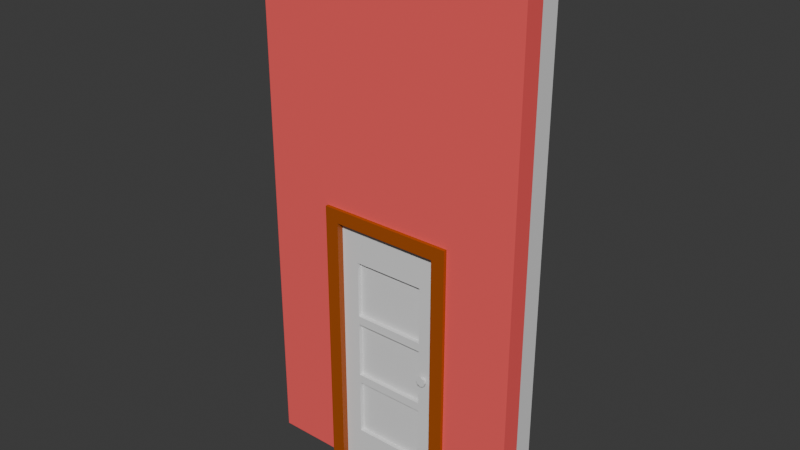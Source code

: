# Source: DoorHole_2_.8.blend  (saved by Blender 5.0.119; exported with 4.5.12 LTS)
import bpy
from mathutils import Matrix  # noqa: F401  (used for matrix-valued properties, if any)

bpy.ops.wm.read_factory_settings(use_empty=True)
scene = bpy.context.scene
scene.name = 'Scene'

# ---- collections
col_collection = bpy.data.collections.new('Collection'); scene.collection.children.link(col_collection)

# ---- materials (node trees are filled in below, after node groups)
mat_side1 = bpy.data.materials.new('Side1')
mat_side_2 = bpy.data.materials.new('Side 2')
mat_doorframe = bpy.data.materials.new('DoorFrame')

# ---- material node trees
mat_side1.use_nodes = True; mat_side1.node_tree.nodes.clear()
_N = mat_side1.node_tree.nodes; _L = mat_side1.node_tree.links
n0 = _N.new('ShaderNodeBsdfPrincipled'); n0.name = 'Principled BSDF'; n0.location = (-200, 100)
n1 = _N.new('ShaderNodeOutputMaterial'); n1.name = 'Material Output'; n1.location = (200, 100)
_L.new(n0.outputs[0], n1.inputs[0])
n1.is_active_output = True
mat_side_2.use_nodes = True; mat_side_2.node_tree.nodes.clear()
_N = mat_side_2.node_tree.nodes; _L = mat_side_2.node_tree.links
n0 = _N.new('ShaderNodeBsdfPrincipled'); n0.name = 'Principled BSDF'; n0.location = (-200, 100)
n0.inputs[0].default_value = (1.0, 0.1142, 0.1142, 1.0)
n1 = _N.new('ShaderNodeOutputMaterial'); n1.name = 'Material Output'; n1.location = (200, 100)
_L.new(n0.outputs[0], n1.inputs[0])
n1.is_active_output = True
mat_doorframe.use_nodes = True; mat_doorframe.node_tree.nodes.clear()
_N = mat_doorframe.node_tree.nodes; _L = mat_doorframe.node_tree.links
n0 = _N.new('ShaderNodeBsdfPrincipled'); n0.name = 'Principled BSDF'; n0.location = (-200, 100)
n0.inputs[0].default_value = (0.3992, 0.07833, 0.0, 1.0)
n1 = _N.new('ShaderNodeOutputMaterial'); n1.name = 'Material Output'; n1.location = (200, 100)
_L.new(n0.outputs[0], n1.inputs[0])
n1.is_active_output = True

# ---- world
world_world = bpy.data.worlds.new('World'); scene.world = world_world
world_world.use_nodes = True; world_world.node_tree.nodes.clear()
_N = world_world.node_tree.nodes; _L = world_world.node_tree.links
n0 = _N.new('ShaderNodeOutputWorld'); n0.name = 'World Output'; n0.location = (200, 100)
n1 = _N.new('ShaderNodeBackground'); n1.name = 'Background'; n1.location = (-200, 100)
n1.inputs[0].default_value = (0.05088, 0.05088, 0.05088, 1.0)
_L.new(n1.outputs[0], n0.inputs[0])
n0.is_active_output = True
world_world.color = (0.05088, 0.05088, 0.05088)
world_world.sun_shadow_jitter_overblur = 0.0

# ---- meshes
me_cube_001 = bpy.data.meshes.new('Cube.001')
me_cube_001.from_pydata([(-1.0, -1.0, 1.0), (-1.0, 1.0, 1.0), (1.0, -1.0, 1.0), (1.0, 1.0, 1.0), (-0.6667, 1.0, 1.0), (-0.4, 1.0, 1.0), (2.98e-08, 1.0, 1.0), (0.4, 1.0, 1.0), (0.6667, 1.0, 1.0), (0.6667, -1.0, 1.0), (0.4, -1.0, 1.0), (-2.98e-08, -1.0, 1.0), (-0.4, -1.0, 1.0), (-0.6667, -1.0, 1.0), (-1.0, -1.0, 0.25), (-1.0, -1.0, 0.5), (-1.0, -1.0, 0.75), (-1.0, 1.0, 0.75), (-1.0, 1.0, 0.5), (-1.0, 1.0, 0.25), (1.0, 1.0, 0.75), (1.0, 1.0, 0.5), (1.0, 1.0, 0.25), (1.0, -1.0, 0.75), (1.0, -1.0, 0.5), (1.0, -1.0, 0.25), (0.6667, -1.0, 0.75), (0.6667, -1.0, 0.5), (0.6667, -1.0, 0.25), (0.4, -1.0, 0.75), (0.4, -1.0, 0.5), (0.4, -1.0, 0.25), (-2.235e-08, -1.0, 0.75), (-1.49e-08, -1.0, 0.5), (-7.451e-09, -1.0, 0.25), (-0.4, -1.0, 0.75), (-0.4, -1.0, 0.5), (-0.4, -1.0, 0.25), (-0.6667, -1.0, 0.75), (-0.6667, -1.0, 0.5), (-0.6667, -1.0, 0.25), (-0.6667, 1.0, 0.75), (-0.6667, 1.0, 0.5), (-0.6667, 1.0, 0.25), (-0.4, 1.0, 0.75), (-0.4, 1.0, 0.5), (-0.4, 1.0, 0.25), (2.235e-08, 1.0, 0.75), (1.49e-08, 1.0, 0.5), (7.451e-09, 1.0, 0.25), (0.4, 1.0, 0.75), (0.4, 1.0, 0.5), (0.4, 1.0, 0.25), (0.6667, 1.0, 0.75), (0.6667, 1.0, 0.5), (0.6667, 1.0, 0.25), (-1.0, -1.0, 0.0), (-1.0, 1.0, 0.0), (1.0, 1.0, 0.0), (1.0, -1.0, 0.0), (0.6667, -1.0, 0.0), (0.4, -1.0, 0.0), (-7.451e-09, -1.0, 0.0), (-0.4, -1.0, 0.0), (-0.6667, -1.0, 0.0), (-0.6667, 1.0, 0.0), (-0.4, 1.0, 0.0), (7.451e-09, 1.0, 0.0), (0.4, 1.0, 0.0), (0.6667, 1.0, 0.0), (-1.0, -1.0, -0.25), (-1.0, 1.0, -0.25), (1.0, 1.0, -0.25), (1.0, -1.0, -0.25), (0.6667, -1.0, -0.25), (0.4, -1.0, -0.25), (-0.4, -1.0, -0.25), (-0.6667, -1.0, -0.25), (-0.6667, 1.0, -0.25), (-0.4, 1.0, -0.25), (0.4, 1.0, -0.25), (0.6667, 1.0, -0.25), (-1.0, -1.0, -0.5), (-1.0, 1.0, -0.5), (1.0, 1.0, -0.5), (1.0, -1.0, -0.5), (0.6667, -1.0, -0.5), (0.4, -1.0, -0.5), (-0.4, -1.0, -0.5), (-0.6667, -1.0, -0.5), (-0.6667, 1.0, -0.5), (-0.4, 1.0, -0.5), (0.4, 1.0, -0.5), (0.6667, 1.0, -0.5), (-1.0, -1.0, -0.75), (-1.0, 1.0, -0.75), (1.0, 1.0, -0.75), (1.0, -1.0, -0.75), (0.6667, -1.0, -0.75), (0.4, -1.0, -0.75), (-0.4, -1.0, -0.75), (-0.6667, -1.0, -0.75), (-0.6667, 1.0, -0.75), (-0.4, 1.0, -0.75), (0.4, 1.0, -0.75), (0.6667, 1.0, -0.75), (-1.0, -1.0, -1.0), (-1.0, 1.0, -1.0), (1.0, 1.0, -1.0), (1.0, -1.0, -1.0), (0.6667, -1.0, -1.0), (0.4, -1.0, -1.0), (-0.4, -1.0, -1.0), (-0.6667, -1.0, -1.0), (-0.6667, 1.0, -1.0), (-0.4, 1.0, -1.0), (0.4, 1.0, -1.0), (0.6667, 1.0, -1.0), (-1.0, 0.0, 1.0), (1.0, 0.0, 1.0), (0.6667, 0.0, 1.0), (0.4, 0.0, 1.0), (0.0, 0.0, 1.0), (-0.4, 0.0, 1.0), (-0.6667, 0.0, 1.0), (1.0, 0.0, 0.25), (1.0, 0.0, 0.5), (1.0, 0.0, 0.75), (-1.0, 0.0, 0.25), (-1.0, 0.0, 0.5), (-1.0, 0.0, 0.75), (1.0, 0.0, 0.0), (-1.0, 0.0, 0.0), (1.0, 0.0, -0.25), (-1.0, 0.0, -0.25), (1.0, 0.0, -0.5), (-1.0, 0.0, -0.5), (1.0, 0.0, -0.75), (-1.0, 0.0, -0.75), (0.4, 0.0, -0.75), (0.4, 0.0, -0.5), (0.4, 0.0, -0.25), (0.4, 0.0, 0.0), (0.0, 0.0, 0.0), (-0.4, 0.0, 0.0), (-0.4, 0.0, -0.25), (1.0, 0.0, -1.0), (-1.0, 0.0, -1.0), (-0.6667, 0.0, -1.0), (-0.4, 0.0, -1.0), (-0.4, 0.0, -0.5), (0.4, 0.0, -1.0), (0.6667, 0.0, -1.0), (-0.4, 0.0, -0.75)], [], [(130, 118, 1, 17), (53, 8, 3, 20), (127, 119, 2, 23), (38, 13, 0, 16), (124, 118, 0, 13), (119, 120, 9, 2), (120, 121, 10, 9), (121, 122, 11, 10), (122, 123, 12, 11), (123, 124, 13, 12), (23, 2, 9, 26), (26, 9, 10, 29), (29, 10, 11, 32), (32, 11, 12, 35), (35, 12, 13, 38), (17, 1, 4, 41), (41, 4, 5, 44), (44, 5, 6, 47), (47, 6, 7, 50), (50, 7, 8, 53), (52, 51, 54, 55), (51, 50, 53, 54), (49, 48, 51, 52), (48, 47, 50, 51), (46, 45, 48, 49), (45, 44, 47, 48), (43, 42, 45, 46), (42, 41, 44, 45), (19, 18, 42, 43), (18, 17, 41, 42), (37, 36, 39, 40), (36, 35, 38, 39), (34, 33, 36, 37), (33, 32, 35, 36), (31, 30, 33, 34), (30, 29, 32, 33), (28, 27, 30, 31), (27, 26, 29, 30), (25, 24, 27, 28), (24, 23, 26, 27), (40, 39, 15, 14), (39, 38, 16, 15), (125, 126, 24, 25), (126, 127, 23, 24), (55, 54, 21, 22), (54, 53, 20, 21), (128, 129, 18, 19), (129, 130, 17, 18), (46, 49, 67, 66), (25, 28, 60, 59), (19, 43, 65, 57), (125, 25, 59, 131), (34, 37, 63, 62), (49, 52, 68, 67), (64, 56, 70, 77), (59, 60, 74, 73), (60, 61, 75, 74), (68, 69, 81, 80), (31, 34, 62, 61), (55, 22, 58, 69), (52, 55, 69, 68), (37, 40, 64, 63), (40, 14, 56, 64), (43, 46, 66, 65), (28, 31, 61, 60), (128, 19, 57, 132), (71, 78, 90, 83), (133, 73, 85, 135), (78, 79, 91, 90), (77, 70, 82, 89), (73, 74, 86, 85), (65, 66, 79, 78), (131, 59, 73, 133), (57, 65, 78, 71), (69, 58, 72, 81), (63, 64, 77, 76), (132, 57, 71, 134), (136, 83, 95, 138), (88, 89, 101, 100), (93, 84, 96, 105), (83, 90, 102, 95), (135, 85, 97, 137), (81, 72, 84, 93), (76, 77, 89, 88), (134, 71, 83, 136), (80, 81, 93, 92), (74, 75, 87, 86), (139, 104, 116, 151), (98, 99, 111, 110), (104, 105, 117, 116), (139, 99, 87, 140), (141, 80, 92, 140), (138, 95, 107, 147), (100, 101, 113, 112), (142, 68, 80, 141), (92, 93, 105, 104), (86, 87, 99, 98), (143, 142, 61, 62), (85, 86, 98, 97), (144, 143, 62, 63), (89, 82, 94, 101), (90, 91, 103, 102), (147, 148, 113, 106), (148, 149, 112, 113), (144, 63, 76, 145), (145, 76, 88, 150), (151, 152, 110, 111), (146, 152, 117, 108), (150, 153, 103, 91), (97, 98, 110, 109), (153, 149, 115, 103), (101, 94, 106, 113), (102, 103, 115, 114), (137, 97, 109, 146), (95, 102, 114, 107), (105, 96, 108, 117), (96, 137, 146, 108), (100, 112, 149, 153), (88, 100, 153, 150), (109, 110, 152, 146), (116, 117, 152, 151), (79, 145, 150, 91), (66, 144, 145, 79), (114, 115, 149, 148), (107, 114, 148, 147), (66, 67, 143, 144), (67, 68, 142, 143), (61, 142, 141, 75), (94, 138, 147, 106), (75, 141, 140, 87), (104, 139, 140, 92), (99, 139, 151, 111), (70, 134, 136, 82), (84, 135, 137, 96), (82, 136, 138, 94), (56, 132, 134, 70), (58, 131, 133, 72), (72, 133, 135, 84), (14, 128, 132, 56), (22, 125, 131, 58), (15, 16, 130, 129), (14, 15, 129, 128), (21, 20, 127, 126), (22, 21, 126, 125), (5, 4, 124, 123), (6, 5, 123, 122), (7, 6, 122, 121), (8, 7, 121, 120), (3, 8, 120, 119), (4, 1, 118, 124), (20, 3, 119, 127), (16, 0, 118, 130)])
me_cube_001.polygons.foreach_set('material_index', [0, 0, 1, 1, 1, 1, 1, 1, 1, 1, 1, 1, 1, 1, 1, 0, 0, 0, 0, 0, 0, 0, 0, 0, 0, 0, 0, 0, 0, 0, 1, 1, 1, 1, 1, 1, 1, 1, 1, 1, 1, 1, 1, 1, 0, 0, 0, 0, 0, 1, 0, 1, 1, 0, 1, 1, 1, 0, 1, 0, 0, 1, 1, 0, 1, 0, 0, 1, 0, 1, 1, 0, 1, 0, 0, 1, 0, 0, 1, 0, 0, 1, 0, 1, 0, 0, 1, 0, 1, 0, 1, 0, 0, 1, 0, 0, 1, 1, 1, 1, 1, 0, 1, 1, 1, 1, 1, 0, 0, 1, 0, 1, 0, 1, 0, 0, 0, 1, 1, 1, 0, 0, 0, 0, 0, 0, 0, 1, 1, 1, 0, 1, 1, 0, 1, 1, 0, 0, 1, 0, 1, 1, 0, 0, 0, 0, 0, 0, 0, 0, 0, 1])
_uv = me_cube_001.uv_layers.new(name='UVMap')
_uv.uv.foreach_set('vector', [0.5938, 0.125, 0.625, 0.125, 0.625, 0.25, 0.5938, 0.25, 0.5938, 0.4583, 0.625, 0.4583, 0.625, 0.5, 0.5938, 0.5, 0.5938, 0.625, 0.625, 0.625, 0.625, 0.75, 0.5938, 0.75, 0.5938, 0.9583, 0.625, 0.9583, 0.625, 1.0, 0.5938, 1.0, 0.8333, 0.625, 0.875, 0.625, 0.875, 0.75, 0.8333, 0.75, 0.625, 0.625, 0.6667, 0.625, 0.6667, 0.75, 0.625, 0.75, 0.6667, 0.625, 0.7083, 0.625, 0.7083, 0.75, 0.6667, 0.75, 0.7083, 0.625, 0.75, 0.625, 0.75, 0.75, 0.7083, 0.75, 0.75, 0.625, 0.7917, 0.625, 0.7917, 0.75, 0.75, 0.75, 0.7917, 0.625, 0.8333, 0.625, 0.8333, 0.75, 0.7917, 0.75, 0.5938, 0.75, 0.625, 0.75, 0.625, 0.7917, 0.5938, 0.7917, 0.5938, 0.7917, 0.625, 0.7917, 0.625, 0.8333, 0.5938, 0.8333, 0.5938, 0.8333, 0.625, 0.8333, 0.625, 0.875, 0.5938, 0.875, 0.5938, 0.875, 0.625, 0.875, 0.625, 0.9167, 0.5938, 0.9167, 0.5938, 0.9167, 0.625, 0.9167, 0.625, 0.9583, 0.5938, 0.9583, 0.5938, 0.25, 0.625, 0.25, 0.625, 0.2917, 0.5938, 0.2917, 0.5938, 0.2917, 0.625, 0.2917, 0.625, 0.3333, 0.5938, 0.3333, 0.5938, 0.3333, 0.625, 0.3333, 0.625, 0.375, 0.5938, 0.375, 0.5938, 0.375, 0.625, 0.375, 0.625, 0.4167, 0.5938, 0.4167, 0.5938, 0.4167, 0.625, 0.4167, 0.625, 0.4583, 0.5938, 0.4583, 0.5312, 0.4167, 0.5625, 0.4167, 0.5625, 0.4583, 0.5312, 0.4583, 0.5625, 0.4167, 0.5938, 0.4167, 0.5938, 0.4583, 0.5625, 0.4583, 0.5312, 0.375, 0.5625, 0.375, 0.5625, 0.4167, 0.5312, 0.4167, 0.5625, 0.375, 0.5938, 0.375, 0.5938, 0.4167, 0.5625, 0.4167, 0.5312, 0.3333, 0.5625, 0.3333, 0.5625, 0.375, 0.5312, 0.375, 0.5625, 0.3333, 0.5938, 0.3333, 0.5938, 0.375, 0.5625, 0.375, 0.5312, 0.2917, 0.5625, 0.2917, 0.5625, 0.3333, 0.5312, 0.3333, 0.5625, 0.2917, 0.5938, 0.2917, 0.5938, 0.3333, 0.5625, 0.3333, 0.5312, 0.25, 0.5625, 0.25, 0.5625, 0.2917, 0.5312, 0.2917, 0.5625, 0.25, 0.5938, 0.25, 0.5938, 0.2917, 0.5625, 0.2917, 0.5312, 0.9167, 0.5625, 0.9167, 0.5625, 0.9583, 0.5312, 0.9583, 0.5625, 0.9167, 0.5938, 0.9167, 0.5938, 0.9583, 0.5625, 0.9583, 0.5312, 0.875, 0.5625, 0.875, 0.5625, 0.9167, 0.5312, 0.9167, 0.5625, 0.875, 0.5938, 0.875, 0.5938, 0.9167, 0.5625, 0.9167, 0.5312, 0.8333, 0.5625, 0.8333, 0.5625, 0.875, 0.5312, 0.875, 0.5625, 0.8333, 0.5938, 0.8333, 0.5938, 0.875, 0.5625, 0.875, 0.5312, 0.7917, 0.5625, 0.7917, 0.5625, 0.8333, 0.5312, 0.8333, 0.5625, 0.7917, 0.5938, 0.7917, 0.5938, 0.8333, 0.5625, 0.8333, 0.5312, 0.75, 0.5625, 0.75, 0.5625, 0.7917, 0.5312, 0.7917, 0.5625, 0.75, 0.5938, 0.75, 0.5938, 0.7917, 0.5625, 0.7917, 0.5312, 0.9583, 0.5625, 0.9583, 0.5625, 1.0, 0.5312, 1.0, 0.5625, 0.9583, 0.5938, 0.9583, 0.5938, 1.0, 0.5625, 1.0, 0.5312, 0.625, 0.5625, 0.625, 0.5625, 0.75, 0.5312, 0.75, 0.5625, 0.625, 0.5938, 0.625, 0.5938, 0.75, 0.5625, 0.75, 0.5312, 0.4583, 0.5625, 0.4583, 0.5625, 0.5, 0.5312, 0.5, 0.5625, 0.4583, 0.5938, 0.4583, 0.5938, 0.5, 0.5625, 0.5, 0.5312, 0.125, 0.5625, 0.125, 0.5625, 0.25, 0.5312, 0.25, 0.5625, 0.125, 0.5938, 0.125, 0.5938, 0.25, 0.5625, 0.25, 0.5312, 0.3333, 0.5312, 0.375, 0.5312, 0.375, 0.5312, 0.3333, 0.5312, 0.75, 0.5312, 0.7917, 0.5312, 0.7917, 0.5312, 0.75, 0.5312, 0.25, 0.5312, 0.2917, 0.5312, 0.2917, 0.5312, 0.25, 0.5312, 0.625, 0.5312, 0.75, 0.5312, 0.75, 0.5312, 0.625, 0.5312, 0.875, 0.5312, 0.9167, 0.5312, 0.9167, 0.5312, 0.875, 0.5312, 0.375, 0.5312, 0.4167, 0.5312, 0.4167, 0.5312, 0.375, 0.5312, 0.9583, 0.5312, 1.0, 0.5312, 1.0, 0.5312, 0.9583, 0.5312, 0.75, 0.5312, 0.7917, 0.5312, 0.7917, 0.5312, 0.75, 0.5312, 0.7917, 0.5312, 0.8333, 0.5312, 0.8333, 0.5312, 0.7917, 0.5312, 0.4167, 0.5312, 0.4583, 0.5312, 0.4583, 0.5312, 0.4167, 0.5312, 0.8333, 0.5312, 0.875, 0.5312, 0.875, 0.5312, 0.8333, 0.5312, 0.4583, 0.5312, 0.5, 0.5312, 0.5, 0.5312, 0.4583, 0.5312, 0.4167, 0.5312, 0.4583, 0.5312, 0.4583, 0.5312, 0.4167, 0.5312, 0.9167, 0.5312, 0.9583, 0.5312, 0.9583, 0.5312, 0.9167, 0.5312, 0.9583, 0.5312, 1.0, 0.5312, 1.0, 0.5312, 0.9583, 0.5312, 0.2917, 0.5312, 0.3333, 0.5312, 0.3333, 0.5312, 0.2917, 0.5312, 0.7917, 0.5312, 0.8333, 0.5312, 0.8333, 0.5312, 0.7917, 0.5312, 0.125, 0.5312, 0.25, 0.5312, 0.25, 0.5312, 0.125, 0.5312, 0.25, 0.5312, 0.2917, 0.5312, 0.2917, 0.5312, 0.25, 0.5312, 0.625, 0.5312, 0.75, 0.5312, 0.75, 0.5312, 0.625, 0.5312, 0.2917, 0.5312, 0.3333, 0.5312, 0.3333, 0.5312, 0.2917, 0.5312, 0.9583, 0.5312, 1.0, 0.5312, 1.0, 0.5312, 0.9583, 0.5312, 0.75, 0.5312, 0.7917, 0.5312, 0.7917, 0.5312, 0.75, 0.5312, 0.2917, 0.5312, 0.3333, 0.5312, 0.3333, 0.5312, 0.2917, 0.5312, 0.625, 0.5312, 0.75, 0.5312, 0.75, 0.5312, 0.625, 0.5312, 0.25, 0.5312, 0.2917, 0.5312, 0.2917, 0.5312, 0.25, 0.5312, 0.4583, 0.5312, 0.5, 0.5312, 0.5, 0.5312, 0.4583, 0.5312, 0.9167, 0.5312, 0.9583, 0.5312, 0.9583, 0.5312, 0.9167, 0.5312, 0.125, 0.5312, 0.25, 0.5312, 0.25, 0.5312, 0.125, 0.5312, 0.125, 0.5312, 0.25, 0.5312, 0.25, 0.5312, 0.125, 0.5312, 0.9167, 0.5312, 0.9583, 0.5312, 0.9583, 0.5312, 0.9167, 0.5312, 0.4583, 0.5312, 0.5, 0.5312, 0.5, 0.5312, 0.4583, 0.5312, 0.25, 0.5312, 0.2917, 0.5312, 0.2917, 0.5312, 0.25, 0.5312, 0.625, 0.5312, 0.75, 0.5312, 0.75, 0.5312, 0.625, 0.5312, 0.4583, 0.5312, 0.5, 0.5312, 0.5, 0.5312, 0.4583, 0.5312, 0.9167, 0.5312, 0.9583, 0.5312, 0.9583, 0.5312, 0.9167, 0.5312, 0.125, 0.5312, 0.25, 0.5312, 0.25, 0.5312, 0.125, 0.5312, 0.4167, 0.5312, 0.4583, 0.5312, 0.4583, 0.5312, 0.4167, 0.5312, 0.7917, 0.5312, 0.8333, 0.5312, 0.8333, 0.5312, 0.7917, 0.5312, 0.625, 0.5312, 0.4167, 0.5312, 0.4167, 0.5312, 0.625, 0.5312, 0.7917, 0.5312, 0.8333, 0.5312, 0.8333, 0.5312, 0.7917, 0.5312, 0.4167, 0.5312, 0.4583, 0.5312, 0.4583, 0.5312, 0.4167, 0.5312, 0.625, 0.5312, 0.8333, 0.5312, 0.8333, 0.5312, 0.625, 0.5312, 0.625, 0.5312, 0.4167, 0.5312, 0.4167, 0.5312, 0.625, 0.5312, 0.125, 0.5312, 0.25, 0.5312, 0.25, 0.5312, 0.125, 0.5312, 0.9167, 0.5312, 0.9583, 0.5312, 0.9583, 0.5312, 0.9167, 0.5312, 0.625, 0.5312, 0.4167, 0.5312, 0.4167, 0.5312, 0.625, 0.5312, 0.4167, 0.5312, 0.4583, 0.5312, 0.4583, 0.5312, 0.4167, 0.5312, 0.7917, 0.5312, 0.8333, 0.5312, 0.8333, 0.5312, 0.7917, 0.5312, 0.625, 0.5312, 0.625, 0.5312, 0.8333, 0.5312, 0.875, 0.5312, 0.75, 0.5312, 0.7917, 0.5312, 0.7917, 0.5312, 0.75, 0.5312, 0.625, 0.5312, 0.625, 0.5312, 0.875, 0.5312, 0.9167, 0.5312, 0.9583, 0.5312, 1.0, 0.5312, 1.0, 0.5312, 0.9583, 0.5312, 0.2917, 0.5312, 0.3333, 0.5312, 0.3333, 0.5312, 0.2917, 0.5312, 0.125, 0.5312, 0.625, 0.5312, 0.9583, 0.5312, 0.0, 0.5312, 0.625, 0.5312, 0.625, 0.5312, 0.9167, 0.5312, 0.9583, 0.5312, 0.625, 0.5312, 0.9167, 0.5312, 0.9167, 0.5312, 0.625, 0.5312, 0.625, 0.5312, 0.9167, 0.5312, 0.9167, 0.5312, 0.625, 0.5312, 0.625, 0.5312, 0.625, 0.5312, 0.7917, 0.5312, 0.8333, 0.5312, 0.625, 0.5312, 0.625, 0.5312, 0.4583, 0.5312, 0.5, 0.5312, 0.625, 0.5312, 0.625, 0.5312, 0.3333, 0.5312, 0.3333, 0.5312, 0.75, 0.5312, 0.7917, 0.5312, 0.7917, 0.5312, 0.75, 0.5312, 0.625, 0.5312, 0.625, 0.5312, 0.3333, 0.5312, 0.3333, 0.5312, 0.9583, 0.5312, 1.0, 0.5312, 1.0, 0.5312, 0.9583, 0.5312, 0.2917, 0.5312, 0.3333, 0.5312, 0.3333, 0.5312, 0.2917, 0.5312, 0.625, 0.5312, 0.75, 0.5312, 0.75, 0.5312, 0.625, 0.5312, 0.25, 0.5312, 0.2917, 0.5312, 0.2917, 0.5312, 0.25, 0.5312, 0.4583, 0.5312, 0.5, 0.5312, 0.5, 0.5312, 0.4583, 0.5312, 0.5, 0.5312, 0.625, 0.5312, 0.625, 0.5312, 0.5, 0.5312, 0.9167, 0.5312, 0.9167, 0.5312, 0.625, 0.5312, 0.625, 0.5312, 0.9167, 0.5312, 0.9167, 0.5312, 0.625, 0.5312, 0.625, 0.5312, 0.75, 0.5312, 0.7917, 0.5312, 0.625, 0.5312, 0.625, 0.5312, 0.4167, 0.5312, 0.4583, 0.5312, 0.625, 0.5312, 0.625, 0.5312, 0.3333, 0.5312, 0.625, 0.5312, 0.625, 0.5312, 0.3333, 0.5312, 0.3333, 0.5312, 0.625, 0.5312, 0.625, 0.5312, 0.3333, 0.5312, 0.2917, 0.5312, 0.3333, 0.5312, 0.625, 0.5312, 0.625, 0.5312, 0.25, 0.5312, 0.2917, 0.5312, 0.625, 0.5312, 0.125, 0.5312, 0.3333, 0.5312, 0.375, 0.5312, 0.625, 0.5312, 0.625, 0.5312, 0.375, 0.5312, 0.4167, 0.5312, 0.625, 0.5312, 0.625, 0.5312, 0.8333, 0.5312, 0.625, 0.5312, 0.625, 0.5312, 0.8333, 0.5312, 0.0, 0.5312, 0.125, 0.5312, 0.125, 0.5312, 0.0, 0.5312, 0.8333, 0.5312, 0.625, 0.5312, 0.625, 0.5312, 0.8333, 0.5312, 0.4167, 0.5312, 0.625, 0.5312, 0.625, 0.5312, 0.4167, 0.5312, 0.8333, 0.5312, 0.625, 0.5312, 0.625, 0.5312, 0.8333, 0.5312, 0.0, 0.5312, 0.125, 0.5312, 0.125, 0.5312, 0.0, 0.5312, 0.5, 0.5312, 0.625, 0.5312, 0.625, 0.5312, 0.5, 0.5312, 0.0, 0.5312, 0.125, 0.5312, 0.125, 0.5312, 0.0, 0.5312, 0.0, 0.5312, 0.125, 0.5312, 0.125, 0.5312, 0.0, 0.5312, 0.5, 0.5312, 0.625, 0.5312, 0.625, 0.5312, 0.5, 0.5312, 0.5, 0.5312, 0.625, 0.5312, 0.625, 0.5312, 0.5, 0.5312, 0.0, 0.5312, 0.125, 0.5312, 0.125, 0.5312, 0.0, 0.5312, 0.5, 0.5312, 0.625, 0.5312, 0.625, 0.5312, 0.5, 0.5625, 0.0, 0.5938, 0.0, 0.5938, 0.125, 0.5625, 0.125, 0.5312, 0.0, 0.5625, 0.0, 0.5625, 0.125, 0.5312, 0.125, 0.5625, 0.5, 0.5938, 0.5, 0.5938, 0.625, 0.5625, 0.625, 0.5312, 0.5, 0.5625, 0.5, 0.5625, 0.625, 0.5312, 0.625, 0.7917, 0.5, 0.8333, 0.5, 0.8333, 0.625, 0.7917, 0.625, 0.75, 0.5, 0.7917, 0.5, 0.7917, 0.625, 0.75, 0.625, 0.7083, 0.5, 0.75, 0.5, 0.75, 0.625, 0.7083, 0.625, 0.6667, 0.5, 0.7083, 0.5, 0.7083, 0.625, 0.6667, 0.625, 0.625, 0.5, 0.6667, 0.5, 0.6667, 0.625, 0.625, 0.625, 0.8333, 0.5, 0.875, 0.5, 0.875, 0.625, 0.8333, 0.625, 0.5938, 0.5, 0.625, 0.5, 0.625, 0.625, 0.5938, 0.625, 0.5938, 0.0, 0.625, 0.0, 0.625, 0.125, 0.5938, 0.125])
me_cube_001.materials.append(mat_side1)
me_cube_001.materials.append(mat_side_2)
me_cube_001.update()
me_cube = bpy.data.meshes.new('Cube')
me_cube.from_pydata([(-1.0, -1.0, -1.0), (-1.0, -1.0, 1.0), (-1.0, 1.0, -1.0), (-1.0, 1.0, 1.0), (1.0, -1.0, -1.0), (1.0, -1.0, 1.0), (1.0, 1.0, -1.0), (1.0, 1.0, 1.0), (0.7976, 1.0, -1.0), (0.3333, 1.0, -1.0), (-2.98e-08, 1.0, -1.0), (-0.3333, 1.0, -1.0), (-0.7961, 1.0, -1.0), (-0.7985, 1.0, 1.0), (-0.3333, 1.0, 1.0), (2.98e-08, 1.0, 1.0), (0.3333, 1.0, 1.0), (0.8, 1.0, 1.0), (-0.7961, -1.0, -1.0), (-0.3333, -1.0, -1.0), (2.98e-08, -1.0, -1.0), (0.3333, -1.0, -1.0), (0.7976, -1.0, -1.0), (0.8, -1.0, 1.0), (0.3333, -1.0, 1.0), (-2.98e-08, -1.0, 1.0), (-0.3333, -1.0, 1.0), (-0.7985, -1.0, 1.0), (-1.0, 1.0, -7.0), (-1.0, -1.0, -7.0), (-0.7961, 1.0, -7.0), (1.0, -1.0, -7.0), (1.0, 1.0, -7.0), (0.7976, -1.0, -7.0), (0.7976, 1.0, -7.0), (-0.7961, -1.0, -7.0), (-1.0, 1.0, -14.0), (-1.0, -1.0, -14.0), (-0.7961, 1.0, -14.0), (1.0, -1.0, -14.0), (1.0, 1.0, -14.0), (0.7976, -1.0, -14.0), (0.7976, 1.0, -14.0), (-0.7961, -1.0, -14.0), (-1.0, 1.0, -21.0), (-1.0, -1.0, -21.0), (-0.7961, 1.0, -21.0), (1.0, -1.0, -21.0), (1.0, 1.0, -21.0), (0.7976, -1.0, -21.0), (0.7976, 1.0, -21.0), (-0.7961, -1.0, -21.0), (-1.0, 1.0, -28.0), (-1.0, -1.0, -28.0), (-0.7961, 1.0, -28.0), (1.0, -1.0, -28.0), (1.0, 1.0, -28.0), (0.7976, -1.0, -28.0), (0.7976, 1.0, -28.0), (-0.7961, -1.0, -28.0), (-1.0, 1.0, -35.0), (-1.0, -1.0, -35.0), (-0.7961, 1.0, -35.0), (1.0, -1.0, -35.0), (1.0, 1.0, -35.0), (0.7976, -1.0, -35.0), (0.7976, 1.0, -35.0), (-0.7961, -1.0, -35.0), (-1.0, 1.0, -40.0), (-1.0, -1.0, -40.0), (-0.7961, 1.0, -40.0), (1.0, -1.0, -40.0), (1.0, 1.0, -40.0), (0.7976, -1.0, -40.0), (0.7976, 1.0, -40.0), (-0.7961, -1.0, -40.0)], [], [(0, 1, 3, 2), (8, 17, 7, 6), (6, 7, 5, 4), (18, 27, 1, 0), (4, 22, 33, 31), (13, 3, 1, 27), (7, 17, 23, 5), (17, 16, 24, 23), (16, 15, 25, 24), (15, 14, 26, 25), (14, 13, 27, 26), (8, 6, 32, 34), (12, 11, 19, 18), (11, 10, 20, 19), (10, 9, 21, 20), (9, 8, 22, 21), (4, 5, 23, 22), (22, 23, 24, 21), (21, 24, 25, 20), (20, 25, 26, 19), (19, 26, 27, 18), (2, 3, 13, 12), (12, 13, 14, 11), (11, 14, 15, 10), (10, 15, 16, 9), (9, 16, 17, 8), (34, 32, 40, 42), (30, 35, 43, 38), (22, 8, 34, 33), (12, 18, 35, 30), (2, 12, 30, 28), (18, 0, 29, 35), (0, 2, 28, 29), (6, 4, 31, 32), (36, 38, 46, 44), (39, 41, 49, 47), (32, 31, 39, 40), (29, 28, 36, 37), (33, 34, 42, 41), (35, 29, 37, 43), (31, 33, 41, 39), (28, 30, 38, 36), (51, 45, 53, 59), (49, 50, 58, 57), (38, 43, 51, 46), (42, 40, 48, 50), (40, 39, 47, 48), (37, 36, 44, 45), (41, 42, 50, 49), (43, 37, 45, 51), (56, 55, 63, 64), (58, 56, 64, 66), (47, 49, 57, 55), (44, 46, 54, 52), (46, 51, 59, 54), (50, 48, 56, 58), (48, 47, 55, 56), (45, 44, 52, 53), (66, 64, 72, 74), (62, 67, 75, 70), (53, 52, 60, 61), (57, 58, 66, 65), (59, 53, 61, 67), (55, 57, 65, 63), (52, 54, 62, 60), (54, 59, 67, 62), (74, 72, 71, 73), (68, 70, 75, 69), (64, 63, 71, 72), (61, 60, 68, 69), (65, 66, 74, 73), (67, 61, 69, 75), (63, 65, 73, 71), (60, 62, 70, 68)])
_uv = me_cube.uv_layers.new(name='UVMap')
_uv.uv.foreach_set('vector', [0.375, 0.0, 0.625, 0.0, 0.625, 0.25, 0.375, 0.25, 0.375, 0.4748, 0.625, 0.4748, 0.625, 0.5, 0.375, 0.5, 0.375, 0.5, 0.625, 0.5, 0.625, 0.75, 0.375, 0.75, 0.375, 0.9748, 0.625, 0.9748, 0.625, 1.0, 0.375, 1.0, 0.375, 0.75, 0.375, 0.7752, 0.375, 0.7752, 0.375, 0.75, 0.8498, 0.5, 0.875, 0.5, 0.875, 0.75, 0.8498, 0.75, 0.625, 0.5, 0.6502, 0.5, 0.6502, 0.75, 0.625, 0.75, 0.6502, 0.5, 0.7083, 0.5, 0.7083, 0.75, 0.6502, 0.75, 0.7083, 0.5, 0.75, 0.5, 0.75, 0.75, 0.7083, 0.75, 0.75, 0.5, 0.7917, 0.5, 0.7917, 0.75, 0.75, 0.75, 0.7917, 0.5, 0.8498, 0.5, 0.8498, 0.75, 0.7917, 0.75, 0.375, 0.4748, 0.375, 0.5, 0.375, 0.5, 0.375, 0.4748, 0.1502, 0.5, 0.2083, 0.5, 0.2083, 0.75, 0.1502, 0.75, 0.2083, 0.5, 0.25, 0.5, 0.25, 0.75, 0.2083, 0.75, 0.25, 0.5, 0.2917, 0.5, 0.2917, 0.75, 0.25, 0.75, 0.2917, 0.5, 0.3498, 0.5, 0.3498, 0.75, 0.2917, 0.75, 0.375, 0.75, 0.625, 0.75, 0.625, 0.7752, 0.375, 0.7752, 0.375, 0.7752, 0.625, 0.7752, 0.625, 0.8333, 0.375, 0.8333, 0.375, 0.8333, 0.625, 0.8333, 0.625, 0.875, 0.375, 0.875, 0.375, 0.875, 0.625, 0.875, 0.625, 0.9167, 0.375, 0.9167, 0.375, 0.9167, 0.625, 0.9167, 0.625, 0.9748, 0.375, 0.9748, 0.375, 0.25, 0.625, 0.25, 0.625, 0.2752, 0.375, 0.2752, 0.375, 0.2752, 0.625, 0.2752, 0.625, 0.3333, 0.375, 0.3333, 0.375, 0.3333, 0.625, 0.3333, 0.625, 0.375, 0.375, 0.375, 0.375, 0.375, 0.625, 0.375, 0.625, 0.4167, 0.375, 0.4167, 0.375, 0.4167, 0.625, 0.4167, 0.625, 0.4748, 0.375, 0.4748, 0.375, 0.4748, 0.375, 0.5, 0.375, 0.5, 0.375, 0.4748, 0.1502, 0.5, 0.1502, 0.75, 0.1502, 0.75, 0.1502, 0.5, 0.3498, 0.75, 0.3498, 0.5, 0.3498, 0.5, 0.3498, 0.75, 0.1502, 0.5, 0.1502, 0.75, 0.1502, 0.75, 0.1502, 0.5, 0.375, 0.25, 0.375, 0.2752, 0.375, 0.2752, 0.375, 0.25, 0.375, 0.9748, 0.375, 1.0, 0.375, 1.0, 0.375, 0.9748, 0.375, 0.0, 0.375, 0.25, 0.375, 0.25, 0.375, 0.0, 0.375, 0.5, 0.375, 0.75, 0.375, 0.75, 0.375, 0.5, 0.375, 0.25, 0.375, 0.2752, 0.375, 0.2752, 0.375, 0.25, 0.375, 0.75, 0.375, 0.7752, 0.375, 0.7752, 0.375, 0.75, 0.375, 0.5, 0.375, 0.75, 0.375, 0.75, 0.375, 0.5, 0.375, 0.0, 0.375, 0.25, 0.375, 0.25, 0.375, 0.0, 0.3498, 0.75, 0.3498, 0.5, 0.3498, 0.5, 0.3498, 0.75, 0.375, 0.9748, 0.375, 1.0, 0.375, 1.0, 0.375, 0.9748, 0.375, 0.75, 0.375, 0.7752, 0.375, 0.7752, 0.375, 0.75, 0.375, 0.25, 0.375, 0.2752, 0.375, 0.2752, 0.375, 0.25, 0.375, 0.9748, 0.375, 1.0, 0.375, 1.0, 0.375, 0.9748, 0.3498, 0.75, 0.3498, 0.5, 0.3498, 0.5, 0.3498, 0.75, 0.1502, 0.5, 0.1502, 0.75, 0.1502, 0.75, 0.1502, 0.5, 0.375, 0.4748, 0.375, 0.5, 0.375, 0.5, 0.375, 0.4748, 0.375, 0.5, 0.375, 0.75, 0.375, 0.75, 0.375, 0.5, 0.375, 0.0, 0.375, 0.25, 0.375, 0.25, 0.375, 0.0, 0.3498, 0.75, 0.3498, 0.5, 0.3498, 0.5, 0.3498, 0.75, 0.375, 0.9748, 0.375, 1.0, 0.375, 1.0, 0.375, 0.9748, 0.375, 0.5, 0.375, 0.75, 0.375, 0.75, 0.375, 0.5, 0.375, 0.4748, 0.375, 0.5, 0.375, 0.5, 0.375, 0.4748, 0.375, 0.75, 0.375, 0.7752, 0.375, 0.7752, 0.375, 0.75, 0.375, 0.25, 0.375, 0.2752, 0.375, 0.2752, 0.375, 0.25, 0.1502, 0.5, 0.1502, 0.75, 0.1502, 0.75, 0.1502, 0.5, 0.375, 0.4748, 0.375, 0.5, 0.375, 0.5, 0.375, 0.4748, 0.375, 0.5, 0.375, 0.75, 0.375, 0.75, 0.375, 0.5, 0.375, 0.0, 0.375, 0.25, 0.375, 0.25, 0.375, 0.0, 0.375, 0.4748, 0.375, 0.5, 0.375, 0.5, 0.375, 0.4748, 0.1502, 0.5, 0.1502, 0.75, 0.1502, 0.75, 0.1502, 0.5, 0.375, 0.0, 0.375, 0.25, 0.375, 0.25, 0.375, 0.0, 0.3498, 0.75, 0.3498, 0.5, 0.3498, 0.5, 0.3498, 0.75, 0.375, 0.9748, 0.375, 1.0, 0.375, 1.0, 0.375, 0.9748, 0.375, 0.75, 0.375, 0.7752, 0.375, 0.7752, 0.375, 0.75, 0.375, 0.25, 0.375, 0.2752, 0.375, 0.2752, 0.375, 0.25, 0.1502, 0.5, 0.1502, 0.75, 0.1502, 0.75, 0.1502, 0.5, 0.3498, 0.5, 0.375, 0.5, 0.375, 0.75, 0.3498, 0.75, 0.125, 0.5, 0.1502, 0.5, 0.1502, 0.75, 0.125, 0.75, 0.375, 0.5, 0.375, 0.75, 0.375, 0.75, 0.375, 0.5, 0.375, 0.0, 0.375, 0.25, 0.375, 0.25, 0.375, 0.0, 0.3498, 0.75, 0.3498, 0.5, 0.3498, 0.5, 0.3498, 0.75, 0.375, 0.9748, 0.375, 1.0, 0.375, 1.0, 0.375, 0.9748, 0.375, 0.75, 0.375, 0.7752, 0.375, 0.7752, 0.375, 0.75, 0.375, 0.25, 0.375, 0.2752, 0.375, 0.2752, 0.375, 0.25])
me_cube.materials.append(mat_doorframe)
me_cube.use_mirror_x = True
me_cube.update()
me_cube_002 = bpy.data.meshes.new('Cube.002')
me_cube_002.from_pydata([(-5.96e-08, -1.0, -1.0), (-5.96e-08, -1.0, 1.0), (2.0, -1.0, -1.0), (2.0, -1.0, 1.0), (0.3333, -1.0, -1.0), (0.6667, -1.0, -1.0), (1.0, -1.0, -1.0), (1.333, -1.0, -1.0), (1.667, -1.0, -1.0), (1.667, -1.0, 1.0), (1.333, -1.0, 1.0), (1.0, -1.0, 1.0), (0.6667, -1.0, 1.0), (0.3333, -1.0, 1.0), (0.3333, -0.3821, 0.2834), (0.3333, -0.3821, 0.7166), (0.6667, -0.3821, 0.7166), (0.6667, -0.3821, 0.2834), (0.3333, -0.3821, -0.2166), (0.3333, -0.3821, 0.2166), (0.6667, -0.3821, 0.2166), (0.6667, -0.3821, -0.2166), (0.3333, -0.3821, -0.7166), (0.3333, -0.3821, -0.2834), (0.6667, -0.3821, -0.2834), (0.6667, -0.3821, -0.7166), (-5.96e-08, -1.0, -0.2834), (-5.96e-08, -1.0, -0.7166), (-5.96e-08, -1.0, 0.2166), (-5.96e-08, -1.0, -0.2166), (-5.96e-08, -1.0, 0.7166), (-5.96e-08, -1.0, 0.2834), (2.0, -1.0, 0.2834), (2.0, -1.0, 0.7166), (2.0, -1.0, -0.2166), (2.0, -1.0, 0.2166), (2.0, -1.0, -0.7166), (2.0, -1.0, -0.2834), (1.667, -1.0, 0.2834), (1.667, -1.0, 0.7166), (1.667, -1.0, -0.2166), (1.667, -1.0, 0.2166), (1.667, -1.0, -0.7166), (1.667, -1.0, -0.2834), (1.333, -1.0, 0.2834), (1.333, -1.0, 0.7166), (1.333, -1.0, -0.2166), (1.333, -1.0, 0.2166), (1.333, -1.0, -0.7166), (1.333, -1.0, -0.2834), (1.0, -1.0, 0.2834), (1.0, -1.0, 0.7166), (1.0, -1.0, -0.2166), (1.0, -1.0, 0.2166), (1.0, -1.0, -0.7166), (1.0, -1.0, -0.2834), (0.6667, -1.0, 0.2834), (0.6667, -1.0, 0.7166), (0.6667, -1.0, -0.2166), (0.6667, -1.0, 0.2166), (0.6667, -1.0, -0.7166), (0.6667, -1.0, -0.2834), (0.3333, -1.0, 0.7166), (0.3333, -1.0, 0.2834), (0.3333, -1.0, 0.2166), (0.3333, -1.0, -0.2166), (0.3333, -1.0, -0.2834), (0.3333, -1.0, -0.7166), (1.0, -0.3821, -0.7166), (1.0, -0.3821, -0.2834), (1.0, -0.3821, -0.2166), (1.0, -0.3821, 0.2166), (1.0, -0.3821, 0.2834), (1.0, -0.3821, 0.7166), (1.333, -0.3821, -0.7166), (1.333, -0.3821, -0.2834), (1.333, -0.3821, -0.2166), (1.333, -0.3821, 0.2166), (1.333, -0.3821, 0.2834), (1.333, -0.3821, 0.7166), (1.667, -0.3821, -0.7166), (1.667, -0.3821, -0.2834), (1.667, -0.3821, -0.2166), (1.667, -0.3821, 0.2166), (1.667, -0.3821, 0.2834), (1.667, -0.3821, 0.7166), (1.333, -0.3821, 0.0), (0.6667, -0.3821, 0.0), (0.3333, -0.3821, 0.0), (1.0, -0.3821, 0.0), (1.667, -0.3821, 0.0), (0.3333, -1.0, 0.0), (1.667, -1.0, 0.0), (2.0, -1.0, 0.0), (-5.96e-08, -1.0, 0.0), (1.333, -0.3821, 0.04488), (0.6667, -0.3821, 0.04488), (1.0, -0.3821, 0.04488), (1.667, -0.3821, 0.04488), (1.667, -1.0, 0.04488), (2.0, -1.0, 0.04488), (0.3333, -0.3821, 0.04488), (0.3333, -1.0, 0.04488), (0.0, -1.0, 0.04488), (0.3333, -0.3821, -0.04488), (0.3333, -1.0, -0.04488), (0.0, -1.0, -0.04488), (1.333, -0.3821, -0.04488), (0.6667, -0.3821, -0.04488), (1.0, -0.3821, -0.04488), (1.667, -0.3821, -0.04488), (1.667, -1.0, -0.04488), (2.0, -1.0, -0.04488), (1.88, -1.0, -1.0), (1.88, -1.0, 1.0), (1.88, -1.0, -0.2834), (1.88, -1.0, -0.7166), (1.88, -1.0, 0.2166), (1.88, -1.0, -0.2166), (1.88, -1.0, 0.7166), (1.88, -1.0, 0.2834), (1.88, -1.0, 0.0), (1.88, -1.0, 0.04488), (1.88, -1.0, -0.04488), (1.773, -1.0, 1.0), (1.773, -1.0, -0.2834), (1.773, -1.0, 0.2166), (1.773, -1.0, 0.7166), (1.773, -1.0, -1.0), (1.773, -1.0, -0.7166), (1.773, -1.0, -0.2166), (1.773, -1.0, 0.2834), (1.773, -1.0, 0.04488), (1.773, -1.0, -0.04488), (1.74, -1.0, -0.01406), (1.72, -1.0, -1.186e-07), (1.74, -1.0, 0.01406), (1.709, -1.384, -0.0269), (1.827, -1.0, -1.186e-07), (1.773, -1.0, 0.02255), (1.806, -1.0, 0.01406), (1.773, -1.0, -0.02256), (1.806, -1.0, -0.01406), (1.74, -1.384, -0.01406), (1.72, -1.384, -1.186e-07), (1.74, -1.384, 0.01406), (1.709, -1.652, -0.0269), (1.827, -1.384, -1.186e-07), (1.773, -1.384, 0.02255), (1.806, -1.384, 0.01406), (1.773, -1.384, -0.02256), (1.806, -1.384, -0.01406), (1.683, -1.384, -3.648e-08), (1.709, -1.384, 0.0269), (1.863, -1.384, -3.648e-08), (1.773, -1.384, 0.03801), (1.837, -1.384, 0.0269), (1.773, -1.384, -0.03801), (1.837, -1.384, -0.0269), (1.683, -1.652, -3.648e-08), (1.709, -1.652, 0.0269), (1.773, -1.652, -3.648e-08), (1.863, -1.652, -3.648e-08), (1.773, -1.652, 0.03801), (1.837, -1.652, 0.0269), (1.773, -1.652, -0.03801), (1.837, -1.652, -0.0269), (-5.96e-08, 0.0, -1.0), (-5.96e-08, 0.0, 1.0), (2.0, 0.0, -1.0), (2.0, 0.0, 1.0), (1.667, 0.0, 1.0), (1.333, 0.0, 1.0), (1.0, 0.0, 1.0), (0.6667, 0.0, 1.0), (0.3333, 0.0, 1.0), (0.3333, 0.0, -1.0), (0.6667, 0.0, -1.0), (1.0, 0.0, -1.0), (1.333, 0.0, -1.0), (1.667, 0.0, -1.0), (2.0, 0.0, -0.2834), (2.0, 0.0, -0.7166), (2.0, 0.0, 0.2166), (2.0, 0.0, -0.2166), (2.0, 0.0, 0.7166), (2.0, 0.0, 0.2834), (-5.96e-08, 0.0, -0.2834), (-5.96e-08, 0.0, -0.7166), (-5.96e-08, 0.0, 0.2166), (-5.96e-08, 0.0, -0.2166), (-5.96e-08, 0.0, 0.7166), (-5.96e-08, 0.0, 0.2834), (-5.96e-08, 0.0, 0.0), (2.0, 0.0, 0.0), (2.0, 0.0, 0.04488), (0.0, 0.0, 0.04488), (0.0, 0.0, -0.04488), (2.0, 0.0, -0.04488), (1.88, 0.0, 1.0), (1.88, 0.0, -1.0), (1.773, 0.0, -1.0), (1.773, 0.0, 1.0), (-5.96e-08, 1.0, -1.0), (-5.96e-08, 1.0, 1.0), (2.0, 1.0, -1.0), (2.0, 1.0, 1.0), (0.3333, 1.0, -1.0), (0.6667, 1.0, -1.0), (1.0, 1.0, -1.0), (1.333, 1.0, -1.0), (1.667, 1.0, -1.0), (1.667, 1.0, 1.0), (1.333, 1.0, 1.0), (1.0, 1.0, 1.0), (0.6667, 1.0, 1.0), (0.3333, 1.0, 1.0), (0.3333, 0.3821, 0.2834), (0.3333, 0.3821, 0.7166), (0.6667, 0.3821, 0.7166), (0.6667, 0.3821, 0.2834), (0.3333, 0.3821, -0.2166), (0.3333, 0.3821, 0.2166), (0.6667, 0.3821, 0.2166), (0.6667, 0.3821, -0.2166), (0.3333, 0.3821, -0.7166), (0.3333, 0.3821, -0.2834), (0.6667, 0.3821, -0.2834), (0.6667, 0.3821, -0.7166), (-5.96e-08, 1.0, -0.2834), (-5.96e-08, 1.0, -0.7166), (-5.96e-08, 1.0, 0.2166), (-5.96e-08, 1.0, -0.2166), (-5.96e-08, 1.0, 0.7166), (-5.96e-08, 1.0, 0.2834), (2.0, 1.0, 0.2834), (2.0, 1.0, 0.7166), (2.0, 1.0, -0.2166), (2.0, 1.0, 0.2166), (2.0, 1.0, -0.7166), (2.0, 1.0, -0.2834), (1.667, 1.0, 0.2834), (1.667, 1.0, 0.7166), (1.667, 1.0, -0.2166), (1.667, 1.0, 0.2166), (1.667, 1.0, -0.7166), (1.667, 1.0, -0.2834), (1.333, 1.0, 0.2834), (1.333, 1.0, 0.7166), (1.333, 1.0, -0.2166), (1.333, 1.0, 0.2166), (1.333, 1.0, -0.7166), (1.333, 1.0, -0.2834), (1.0, 1.0, 0.2834), (1.0, 1.0, 0.7166), (1.0, 1.0, -0.2166), (1.0, 1.0, 0.2166), (1.0, 1.0, -0.7166), (1.0, 1.0, -0.2834), (0.6667, 1.0, 0.2834), (0.6667, 1.0, 0.7166), (0.6667, 1.0, -0.2166), (0.6667, 1.0, 0.2166), (0.6667, 1.0, -0.7166), (0.6667, 1.0, -0.2834), (0.3333, 1.0, 0.7166), (0.3333, 1.0, 0.2834), (0.3333, 1.0, 0.2166), (0.3333, 1.0, -0.2166), (0.3333, 1.0, -0.2834), (0.3333, 1.0, -0.7166), (1.0, 0.3821, -0.7166), (1.0, 0.3821, -0.2834), (1.0, 0.3821, -0.2166), (1.0, 0.3821, 0.2166), (1.0, 0.3821, 0.2834), (1.0, 0.3821, 0.7166), (1.333, 0.3821, -0.7166), (1.333, 0.3821, -0.2834), (1.333, 0.3821, -0.2166), (1.333, 0.3821, 0.2166), (1.333, 0.3821, 0.2834), (1.333, 0.3821, 0.7166), (1.667, 0.3821, -0.7166), (1.667, 0.3821, -0.2834), (1.667, 0.3821, -0.2166), (1.667, 0.3821, 0.2166), (1.667, 0.3821, 0.2834), (1.667, 0.3821, 0.7166), (1.333, 0.3821, 0.0), (0.6667, 0.3821, 0.0), (0.3333, 0.3821, 0.0), (1.0, 0.3821, 0.0), (1.667, 0.3821, 0.0), (0.3333, 1.0, 0.0), (1.667, 1.0, 0.0), (2.0, 1.0, 0.0), (-5.96e-08, 1.0, 0.0), (1.333, 0.3821, 0.04488), (0.6667, 0.3821, 0.04488), (1.0, 0.3821, 0.04488), (1.667, 0.3821, 0.04488), (1.667, 1.0, 0.04488), (2.0, 1.0, 0.04488), (0.3333, 0.3821, 0.04488), (0.3333, 1.0, 0.04488), (0.0, 1.0, 0.04488), (0.3333, 0.3821, -0.04488), (0.3333, 1.0, -0.04488), (0.0, 1.0, -0.04488), (1.333, 0.3821, -0.04488), (0.6667, 0.3821, -0.04488), (1.0, 0.3821, -0.04488), (1.667, 0.3821, -0.04488), (1.667, 1.0, -0.04488), (2.0, 1.0, -0.04488), (1.88, 1.0, -1.0), (1.88, 1.0, 1.0), (1.88, 1.0, -0.2834), (1.88, 1.0, -0.7166), (1.88, 1.0, 0.2166), (1.88, 1.0, -0.2166), (1.88, 1.0, 0.7166), (1.88, 1.0, 0.2834), (1.88, 1.0, 0.0), (1.88, 1.0, 0.04488), (1.88, 1.0, -0.04488), (1.773, 1.0, 1.0), (1.773, 1.0, -0.2834), (1.773, 1.0, 0.2166), (1.773, 1.0, 0.7166), (1.773, 1.0, -1.0), (1.773, 1.0, -0.7166), (1.773, 1.0, -0.2166), (1.773, 1.0, 0.2834), (1.773, 1.0, 0.04488), (1.773, 1.0, -0.04488), (1.74, 1.0, -0.01406), (1.72, 1.0, -1.186e-07), (1.74, 1.0, 0.01406), (1.709, 1.384, -0.0269), (1.827, 1.0, -1.186e-07), (1.773, 1.0, 0.02255), (1.806, 1.0, 0.01406), (1.773, 1.0, -0.02256), (1.806, 1.0, -0.01406), (1.74, 1.384, -0.01406), (1.72, 1.384, -1.186e-07), (1.74, 1.384, 0.01406), (1.709, 1.652, -0.0269), (1.827, 1.384, -1.186e-07), (1.773, 1.384, 0.02255), (1.806, 1.384, 0.01406), (1.773, 1.384, -0.02256), (1.806, 1.384, -0.01406), (1.683, 1.384, -3.648e-08), (1.709, 1.384, 0.0269), (1.863, 1.384, -3.648e-08), (1.773, 1.384, 0.03801), (1.837, 1.384, 0.0269), (1.773, 1.384, -0.03801), (1.837, 1.384, -0.0269), (1.683, 1.652, -3.648e-08), (1.709, 1.652, 0.0269), (1.773, 1.652, -3.648e-08), (1.863, 1.652, -3.648e-08), (1.773, 1.652, 0.03801), (1.837, 1.652, 0.0269), (1.773, 1.652, -0.03801), (1.837, 1.652, -0.0269)], [], [(75, 69, 68, 74), (109, 108, 21, 70), (16, 15, 14, 17), (24, 23, 22, 25), (200, 169, 2, 113), (175, 168, 1, 13), (202, 171, 9, 124), (171, 172, 10, 9), (172, 173, 11, 10), (173, 174, 12, 11), (174, 175, 13, 12), (167, 176, 4, 0), (176, 177, 5, 4), (177, 178, 6, 5), (178, 179, 7, 6), (179, 180, 8, 7), (55, 61, 24, 69), (44, 38, 84, 78), (39, 45, 79, 85), (38, 39, 85, 84), (46, 40, 82, 76), (41, 47, 77, 83), (99, 41, 83, 98), (48, 42, 80, 74), (85, 79, 78, 84), (110, 107, 76, 82), (81, 75, 74, 80), (79, 73, 72, 78), (107, 109, 70, 76), (73, 16, 17, 72), (69, 24, 25, 68), (108, 104, 18, 21), (60, 54, 68, 25), (63, 56, 17, 14), (62, 63, 14, 15), (57, 62, 15, 16), (65, 58, 21, 18), (105, 65, 18, 104), (59, 64, 19, 20), (43, 49, 75, 81), (42, 43, 81, 80), (67, 60, 25, 22), (50, 44, 78, 72), (66, 67, 22, 23), (45, 51, 73, 79), (61, 66, 23, 24), (52, 46, 76, 70), (47, 53, 71, 77), (54, 48, 74, 68), (49, 55, 69, 75), (56, 50, 72, 17), (51, 57, 16, 73), (125, 43, 42, 129), (133, 111, 40, 130), (127, 39, 38, 131), (66, 26, 27, 67), (105, 106, 29, 65), (62, 30, 31, 63), (181, 37, 36, 182), (198, 112, 34, 184), (185, 33, 32, 186), (4, 67, 27, 0), (66, 65, 29, 26), (64, 63, 31, 28), (62, 13, 1, 30), (185, 170, 3, 33), (183, 186, 32, 35), (181, 184, 34, 37), (169, 182, 36, 2), (127, 124, 9, 39), (126, 131, 38, 41), (125, 130, 40, 43), (128, 129, 42, 8), (39, 9, 10, 45), (41, 38, 44, 47), (43, 40, 46, 49), (8, 42, 48, 7), (45, 10, 11, 51), (47, 44, 50, 53), (49, 46, 52, 55), (7, 48, 54, 6), (51, 11, 12, 57), (53, 50, 56, 59), (55, 52, 58, 61), (6, 54, 60, 5), (57, 12, 13, 62), (59, 56, 63, 64), (61, 58, 65, 66), (5, 60, 67, 4), (53, 59, 20, 71), (58, 52, 70, 21), (195, 100, 93, 194), (102, 103, 94, 91), (111, 133, 141, 134), (102, 91, 88, 101), (96, 101, 88, 87), (95, 97, 89, 86), (98, 95, 86, 90), (111, 92, 90, 110), (97, 96, 87, 89), (71, 20, 96, 97), (83, 77, 95, 98), (77, 71, 97, 95), (20, 19, 101, 96), (64, 102, 101, 19), (126, 41, 99, 132), (64, 28, 103, 102), (183, 35, 100, 195), (92, 99, 98, 90), (40, 111, 110, 82), (194, 93, 112, 198), (91, 94, 106, 105), (92, 111, 134, 135), (91, 105, 104, 88), (87, 88, 104, 108), (86, 89, 109, 107), (90, 86, 107, 110), (89, 87, 108, 109), (93, 121, 123, 112), (35, 117, 122, 100), (100, 122, 121, 93), (2, 36, 116, 113), (37, 34, 118, 115), (35, 32, 120, 117), (33, 3, 114, 119), (33, 119, 120, 32), (112, 123, 118, 34), (37, 115, 116, 36), (170, 199, 114, 3), (201, 200, 113, 128), (180, 201, 128, 8), (122, 132, 139, 140), (117, 126, 132, 122), (132, 99, 136, 139), (113, 116, 129, 128), (115, 118, 130, 125), (117, 120, 131, 126), (119, 114, 124, 127), (119, 127, 131, 120), (123, 133, 130, 118), (115, 125, 129, 116), (199, 202, 124, 114), (135, 134, 143, 144), (141, 142, 151, 150), (138, 140, 149, 147), (139, 136, 145, 148), (133, 123, 142, 141), (121, 122, 140, 138), (99, 92, 135, 136), (123, 121, 138, 142), (147, 149, 156, 154), (148, 145, 153, 155), (145, 144, 152, 153), (149, 148, 155, 156), (134, 141, 150, 143), (142, 138, 147, 151), (140, 139, 148, 149), (136, 135, 144, 145), (153, 152, 159, 160), (156, 155, 163, 164), (158, 154, 162, 166), (137, 157, 165, 146), (150, 151, 158, 157), (144, 143, 137, 152), (143, 150, 157, 137), (151, 147, 154, 158), (163, 160, 159, 161), (161, 159, 146, 165), (162, 161, 165, 166), (164, 163, 161, 162), (155, 153, 160, 163), (154, 156, 164, 162), (157, 158, 166, 165), (152, 137, 146, 159), (94, 193, 197, 106), (28, 189, 196, 103), (103, 196, 193, 94), (30, 1, 168, 191), (28, 31, 192, 189), (26, 29, 190, 187), (0, 27, 188, 167), (30, 191, 192, 31), (106, 197, 190, 29), (26, 187, 188, 27), (278, 277, 271, 272), (312, 273, 224, 311), (219, 220, 217, 218), (227, 228, 225, 226), (200, 316, 205, 169), (175, 216, 204, 168), (202, 327, 212, 171), (171, 212, 213, 172), (172, 213, 214, 173), (173, 214, 215, 174), (174, 215, 216, 175), (167, 203, 207, 176), (176, 207, 208, 177), (177, 208, 209, 178), (178, 209, 210, 179), (179, 210, 211, 180), (258, 272, 227, 264), (247, 281, 287, 241), (242, 288, 282, 248), (241, 287, 288, 242), (249, 279, 285, 243), (244, 286, 280, 250), (302, 301, 286, 244), (251, 277, 283, 245), (288, 287, 281, 282), (313, 285, 279, 310), (284, 283, 277, 278), (282, 281, 275, 276), (310, 279, 273, 312), (276, 275, 220, 219), (272, 271, 228, 227), (311, 224, 221, 307), (263, 228, 271, 257), (266, 217, 220, 259), (265, 218, 217, 266), (260, 219, 218, 265), (268, 221, 224, 261), (308, 307, 221, 268), (262, 223, 222, 267), (246, 284, 278, 252), (245, 283, 284, 246), (270, 225, 228, 263), (253, 275, 281, 247), (269, 226, 225, 270), (248, 282, 276, 254), (264, 227, 226, 269), (255, 273, 279, 249), (250, 280, 274, 256), (257, 271, 277, 251), (252, 278, 272, 258), (259, 220, 275, 253), (254, 276, 219, 260), (328, 332, 245, 246), (336, 333, 243, 314), (330, 334, 241, 242), (269, 270, 230, 229), (308, 268, 232, 309), (265, 266, 234, 233), (181, 182, 239, 240), (198, 184, 237, 315), (185, 186, 235, 236), (207, 203, 230, 270), (269, 229, 232, 268), (267, 231, 234, 266), (265, 233, 204, 216), (185, 236, 206, 170), (183, 238, 235, 186), (181, 240, 237, 184), (169, 205, 239, 182), (330, 242, 212, 327), (329, 244, 241, 334), (328, 246, 243, 333), (331, 211, 245, 332), (242, 248, 213, 212), (244, 250, 247, 241), (246, 252, 249, 243), (211, 210, 251, 245), (248, 254, 214, 213), (250, 256, 253, 247), (252, 258, 255, 249), (210, 209, 257, 251), (254, 260, 215, 214), (256, 262, 259, 253), (258, 264, 261, 255), (209, 208, 263, 257), (260, 265, 216, 215), (262, 267, 266, 259), (264, 269, 268, 261), (208, 207, 270, 263), (256, 274, 223, 262), (261, 224, 273, 255), (195, 194, 296, 303), (305, 294, 297, 306), (314, 337, 344, 336), (305, 304, 291, 294), (299, 290, 291, 304), (298, 289, 292, 300), (301, 293, 289, 298), (314, 313, 293, 295), (300, 292, 290, 299), (274, 300, 299, 223), (286, 301, 298, 280), (280, 298, 300, 274), (223, 299, 304, 222), (267, 222, 304, 305), (329, 335, 302, 244), (267, 305, 306, 231), (183, 195, 303, 238), (295, 293, 301, 302), (243, 285, 313, 314), (194, 198, 315, 296), (294, 308, 309, 297), (295, 338, 337, 314), (294, 291, 307, 308), (290, 311, 307, 291), (289, 310, 312, 292), (293, 313, 310, 289), (292, 312, 311, 290), (296, 315, 326, 324), (238, 303, 325, 320), (303, 296, 324, 325), (205, 316, 319, 239), (240, 318, 321, 237), (238, 320, 323, 235), (236, 322, 317, 206), (236, 235, 323, 322), (315, 237, 321, 326), (240, 239, 319, 318), (170, 206, 317, 199), (201, 331, 316, 200), (180, 211, 331, 201), (325, 343, 342, 335), (320, 325, 335, 329), (335, 342, 339, 302), (316, 331, 332, 319), (318, 328, 333, 321), (320, 329, 334, 323), (322, 330, 327, 317), (322, 323, 334, 330), (326, 321, 333, 336), (318, 319, 332, 328), (199, 317, 327, 202), (338, 347, 346, 337), (344, 353, 354, 345), (341, 350, 352, 343), (342, 351, 348, 339), (336, 344, 345, 326), (324, 341, 343, 325), (302, 339, 338, 295), (326, 345, 341, 324), (350, 357, 359, 352), (351, 358, 356, 348), (348, 356, 355, 347), (352, 359, 358, 351), (337, 346, 353, 344), (345, 354, 350, 341), (343, 352, 351, 342), (339, 348, 347, 338), (356, 363, 362, 355), (359, 367, 366, 358), (361, 369, 365, 357), (340, 349, 368, 360), (353, 360, 361, 354), (347, 355, 340, 346), (346, 340, 360, 353), (354, 361, 357, 350), (366, 364, 362, 363), (364, 368, 349, 362), (365, 369, 368, 364), (367, 365, 364, 366), (358, 366, 363, 356), (357, 365, 367, 359), (360, 368, 369, 361), (355, 362, 349, 340), (297, 309, 197, 193), (231, 306, 196, 189), (306, 297, 193, 196), (233, 191, 168, 204), (231, 189, 192, 234), (229, 187, 190, 232), (203, 167, 188, 230), (233, 234, 192, 191), (309, 232, 190, 197), (229, 230, 188, 187)])
_uv = me_cube_002.uv_layers.new(name='UVMap')
_uv.uv.foreach_set('vector', [0.4646, 0.8333, 0.4646, 0.875, 0.4104, 0.875, 0.4104, 0.8333, 0.4865, 0.875, 0.4865, 0.9167, 0.4729, 0.9167, 0.4729, 0.875, 0.5896, 0.9167, 0.5896, 0.9583, 0.5354, 0.9583, 0.5354, 0.9167, 0.4646, 0.9167, 0.4646, 0.9583, 0.4104, 0.9583, 0.4104, 0.9167, 0.36, 0.625, 0.375, 0.625, 0.375, 0.75, 0.36, 0.75, 0.8333, 0.625, 0.875, 0.625, 0.875, 0.75, 0.8333, 0.75, 0.6534, 0.625, 0.6667, 0.625, 0.6667, 0.75, 0.6534, 0.75, 0.6667, 0.625, 0.7083, 0.625, 0.7083, 0.75, 0.6667, 0.75, 0.7083, 0.625, 0.75, 0.625, 0.75, 0.75, 0.7083, 0.75, 0.75, 0.625, 0.7917, 0.625, 0.7917, 0.75, 0.75, 0.75, 0.7917, 0.625, 0.8333, 0.625, 0.8333, 0.75, 0.7917, 0.75, 0.125, 0.625, 0.1667, 0.625, 0.1667, 0.75, 0.125, 0.75, 0.1667, 0.625, 0.2083, 0.625, 0.2083, 0.75, 0.1667, 0.75, 0.2083, 0.625, 0.25, 0.625, 0.25, 0.75, 0.2083, 0.75, 0.25, 0.625, 0.2917, 0.625, 0.2917, 0.75, 0.25, 0.75, 0.2917, 0.625, 0.3333, 0.625, 0.3333, 0.75, 0.2917, 0.75, 0.4646, 0.875, 0.4646, 0.9167, 0.4646, 0.9167, 0.4646, 0.875, 0.5354, 0.8333, 0.5354, 0.7917, 0.5354, 0.7917, 0.5354, 0.8333, 0.5896, 0.7917, 0.5896, 0.8333, 0.5896, 0.8333, 0.5896, 0.7917, 0.5354, 0.7917, 0.5896, 0.7917, 0.5896, 0.7917, 0.5354, 0.7917, 0.4729, 0.8333, 0.4729, 0.7917, 0.4729, 0.7917, 0.4729, 0.8333, 0.5271, 0.7917, 0.5271, 0.8333, 0.5271, 0.8333, 0.5271, 0.7917, 0.5135, 0.7917, 0.5271, 0.7917, 0.5271, 0.7917, 0.5135, 0.7917, 0.4104, 0.8333, 0.4104, 0.7917, 0.4104, 0.7917, 0.4104, 0.8333, 0.5896, 0.7917, 0.5896, 0.8333, 0.5354, 0.8333, 0.5354, 0.7917, 0.4865, 0.7917, 0.4865, 0.8333, 0.4729, 0.8333, 0.4729, 0.7917, 0.4646, 0.7917, 0.4646, 0.8333, 0.4104, 0.8333, 0.4104, 0.7917, 0.5896, 0.8333, 0.5896, 0.875, 0.5354, 0.875, 0.5354, 0.8333, 0.4865, 0.8333, 0.4865, 0.875, 0.4729, 0.875, 0.4729, 0.8333, 0.5896, 0.875, 0.5896, 0.9167, 0.5354, 0.9167, 0.5354, 0.875, 0.4646, 0.875, 0.4646, 0.9167, 0.4104, 0.9167, 0.4104, 0.875, 0.4865, 0.9167, 0.4865, 0.9583, 0.4729, 0.9583, 0.4729, 0.9167, 0.4104, 0.9167, 0.4104, 0.875, 0.4104, 0.875, 0.4104, 0.9167, 0.5354, 0.9583, 0.5354, 0.9167, 0.5354, 0.9167, 0.5354, 0.9583, 0.5896, 0.9583, 0.5354, 0.9583, 0.5354, 0.9583, 0.5896, 0.9583, 0.5896, 0.9167, 0.5896, 0.9583, 0.5896, 0.9583, 0.5896, 0.9167, 0.4729, 0.9583, 0.4729, 0.9167, 0.4729, 0.9167, 0.4729, 0.9583, 0.4865, 0.9583, 0.4729, 0.9583, 0.4729, 0.9583, 0.4865, 0.9583, 0.5271, 0.9167, 0.5271, 0.9583, 0.5271, 0.9583, 0.5271, 0.9167, 0.4646, 0.7917, 0.4646, 0.8333, 0.4646, 0.8333, 0.4646, 0.7917, 0.4104, 0.7917, 0.4646, 0.7917, 0.4646, 0.7917, 0.4104, 0.7917, 0.4104, 0.9583, 0.4104, 0.9167, 0.4104, 0.9167, 0.4104, 0.9583, 0.5354, 0.875, 0.5354, 0.8333, 0.5354, 0.8333, 0.5354, 0.875, 0.4646, 0.9583, 0.4104, 0.9583, 0.4104, 0.9583, 0.4646, 0.9583, 0.5896, 0.8333, 0.5896, 0.875, 0.5896, 0.875, 0.5896, 0.8333, 0.4646, 0.9167, 0.4646, 0.9583, 0.4646, 0.9583, 0.4646, 0.9167, 0.4729, 0.875, 0.4729, 0.8333, 0.4729, 0.8333, 0.4729, 0.875, 0.5271, 0.8333, 0.5271, 0.875, 0.5271, 0.875, 0.5271, 0.8333, 0.4104, 0.875, 0.4104, 0.8333, 0.4104, 0.8333, 0.4104, 0.875, 0.4646, 0.8333, 0.4646, 0.875, 0.4646, 0.875, 0.4646, 0.8333, 0.5354, 0.9167, 0.5354, 0.875, 0.5354, 0.875, 0.5354, 0.9167, 0.5896, 0.875, 0.5896, 0.9167, 0.5896, 0.9167, 0.5896, 0.875, 0.4646, 0.7784, 0.4646, 0.7917, 0.4104, 0.7917, 0.4104, 0.7784, 0.4865, 0.7784, 0.4865, 0.7917, 0.4729, 0.7917, 0.4729, 0.7784, 0.5896, 0.7784, 0.5896, 0.7917, 0.5354, 0.7917, 0.5354, 0.7784, 0.4646, 0.9583, 0.4646, 1.0, 0.4104, 1.0, 0.4104, 0.9583, 0.4865, 0.9583, 0.4865, 1.0, 0.4729, 1.0, 0.4729, 0.9583, 0.5896, 0.9583, 0.5896, 1.0, 0.5354, 1.0, 0.5354, 0.9583, 0.4646, 0.625, 0.4646, 0.75, 0.4104, 0.75, 0.4104, 0.625, 0.4865, 0.625, 0.4865, 0.75, 0.4729, 0.75, 0.4729, 0.625, 0.5896, 0.625, 0.5896, 0.75, 0.5354, 0.75, 0.5354, 0.625, 0.375, 0.9583, 0.4104, 0.9583, 0.4104, 1.0, 0.375, 1.0, 0.4646, 0.9583, 0.4729, 0.9583, 0.4729, 1.0, 0.4646, 1.0, 0.5271, 0.9583, 0.5354, 0.9583, 0.5354, 1.0, 0.5271, 1.0, 0.5896, 0.9583, 0.625, 0.9583, 0.625, 1.0, 0.5896, 1.0, 0.5896, 0.625, 0.625, 0.625, 0.625, 0.75, 0.5896, 0.75, 0.5271, 0.625, 0.5354, 0.625, 0.5354, 0.75, 0.5271, 0.75, 0.4646, 0.625, 0.4729, 0.625, 0.4729, 0.75, 0.4646, 0.75, 0.375, 0.625, 0.4104, 0.625, 0.4104, 0.75, 0.375, 0.75, 0.5896, 0.7784, 0.625, 0.7784, 0.625, 0.7917, 0.5896, 0.7917, 0.5271, 0.7784, 0.5354, 0.7784, 0.5354, 0.7917, 0.5271, 0.7917, 0.4646, 0.7784, 0.4729, 0.7784, 0.4729, 0.7917, 0.4646, 0.7917, 0.375, 0.7784, 0.4104, 0.7784, 0.4104, 0.7917, 0.375, 0.7917, 0.5896, 0.7917, 0.625, 0.7917, 0.625, 0.8333, 0.5896, 0.8333, 0.5271, 0.7917, 0.5354, 0.7917, 0.5354, 0.8333, 0.5271, 0.8333, 0.4646, 0.7917, 0.4729, 0.7917, 0.4729, 0.8333, 0.4646, 0.8333, 0.375, 0.7917, 0.4104, 0.7917, 0.4104, 0.8333, 0.375, 0.8333, 0.5896, 0.8333, 0.625, 0.8333, 0.625, 0.875, 0.5896, 0.875, 0.5271, 0.8333, 0.5354, 0.8333, 0.5354, 0.875, 0.5271, 0.875, 0.4646, 0.8333, 0.4729, 0.8333, 0.4729, 0.875, 0.4646, 0.875, 0.375, 0.8333, 0.4104, 0.8333, 0.4104, 0.875, 0.375, 0.875, 0.5896, 0.875, 0.625, 0.875, 0.625, 0.9167, 0.5896, 0.9167, 0.5271, 0.875, 0.5354, 0.875, 0.5354, 0.9167, 0.5271, 0.9167, 0.4646, 0.875, 0.4729, 0.875, 0.4729, 0.9167, 0.4646, 0.9167, 0.375, 0.875, 0.4104, 0.875, 0.4104, 0.9167, 0.375, 0.9167, 0.5896, 0.9167, 0.625, 0.9167, 0.625, 0.9583, 0.5896, 0.9583, 0.5271, 0.9167, 0.5354, 0.9167, 0.5354, 0.9583, 0.5271, 0.9583, 0.4646, 0.9167, 0.4729, 0.9167, 0.4729, 0.9583, 0.4646, 0.9583, 0.375, 0.9167, 0.4104, 0.9167, 0.4104, 0.9583, 0.375, 0.9583, 0.5271, 0.875, 0.5271, 0.9167, 0.5271, 0.9167, 0.5271, 0.875, 0.4729, 0.9167, 0.4729, 0.875, 0.4729, 0.875, 0.4729, 0.9167, 0.5135, 0.625, 0.5135, 0.75, 0.5, 0.75, 0.5, 0.625, 0.5135, 0.9583, 0.5135, 1.0, 0.5, 1.0, 0.5, 0.9583, 0.4865, 0.7917, 0.4865, 0.7784, 0.4865, 0.7784, 0.4865, 0.7917, 0.5135, 0.9583, 0.5, 0.9583, 0.5, 0.9583, 0.5135, 0.9583, 0.5135, 0.9167, 0.5135, 0.9583, 0.5, 0.9583, 0.5, 0.9167, 0.5135, 0.8333, 0.5135, 0.875, 0.5, 0.875, 0.5, 0.8333, 0.5135, 0.7917, 0.5135, 0.8333, 0.5, 0.8333, 0.5, 0.7917, 0.4865, 0.7917, 0.5, 0.7917, 0.5, 0.7917, 0.4865, 0.7917, 0.5135, 0.875, 0.5135, 0.9167, 0.5, 0.9167, 0.5, 0.875, 0.5271, 0.875, 0.5271, 0.9167, 0.5135, 0.9167, 0.5135, 0.875, 0.5271, 0.7917, 0.5271, 0.8333, 0.5135, 0.8333, 0.5135, 0.7917, 0.5271, 0.8333, 0.5271, 0.875, 0.5135, 0.875, 0.5135, 0.8333, 0.5271, 0.9167, 0.5271, 0.9583, 0.5135, 0.9583, 0.5135, 0.9167, 0.5271, 0.9583, 0.5135, 0.9583, 0.5135, 0.9583, 0.5271, 0.9583, 0.5271, 0.7784, 0.5271, 0.7917, 0.5135, 0.7917, 0.5135, 0.7784, 0.5271, 0.9583, 0.5271, 1.0, 0.5135, 1.0, 0.5135, 0.9583, 0.5271, 0.625, 0.5271, 0.75, 0.5135, 0.75, 0.5135, 0.625, 0.5, 0.7917, 0.5135, 0.7917, 0.5135, 0.7917, 0.5, 0.7917, 0.4729, 0.7917, 0.4865, 0.7917, 0.4865, 0.7917, 0.4729, 0.7917, 0.5, 0.625, 0.5, 0.75, 0.4865, 0.75, 0.4865, 0.625, 0.5, 0.9583, 0.5, 1.0, 0.4865, 1.0, 0.4865, 0.9583, 0.5, 0.7917, 0.4865, 0.7917, 0.4865, 0.7917, 0.5, 0.7917, 0.5, 0.9583, 0.4865, 0.9583, 0.4865, 0.9583, 0.5, 0.9583, 0.5, 0.9167, 0.5, 0.9583, 0.4865, 0.9583, 0.4865, 0.9167, 0.5, 0.8333, 0.5, 0.875, 0.4865, 0.875, 0.4865, 0.8333, 0.5, 0.7917, 0.5, 0.8333, 0.4865, 0.8333, 0.4865, 0.7917, 0.5, 0.875, 0.5, 0.9167, 0.4865, 0.9167, 0.4865, 0.875, 0.5, 0.75, 0.5, 0.765, 0.4865, 0.765, 0.4865, 0.75, 0.5271, 0.75, 0.5271, 0.765, 0.5135, 0.765, 0.5135, 0.75, 0.5135, 0.75, 0.5135, 0.765, 0.5, 0.765, 0.5, 0.75, 0.375, 0.75, 0.4104, 0.75, 0.4104, 0.765, 0.375, 0.765, 0.4646, 0.75, 0.4729, 0.75, 0.4729, 0.765, 0.4646, 0.765, 0.5271, 0.75, 0.5354, 0.75, 0.5354, 0.765, 0.5271, 0.765, 0.5896, 0.75, 0.625, 0.75, 0.625, 0.765, 0.5896, 0.765, 0.5896, 0.75, 0.5896, 0.765, 0.5354, 0.765, 0.5354, 0.75, 0.4865, 0.75, 0.4865, 0.765, 0.4729, 0.765, 0.4729, 0.75, 0.4646, 0.75, 0.4646, 0.765, 0.4104, 0.765, 0.4104, 0.75, 0.625, 0.625, 0.64, 0.625, 0.64, 0.75, 0.625, 0.75, 0.3466, 0.625, 0.36, 0.625, 0.36, 0.75, 0.3466, 0.75, 0.3333, 0.625, 0.3466, 0.625, 0.3466, 0.75, 0.3333, 0.75, 0.5135, 0.765, 0.5135, 0.7784, 0.5135, 0.7784, 0.5135, 0.765, 0.5271, 0.765, 0.5271, 0.7784, 0.5135, 0.7784, 0.5135, 0.765, 0.5135, 0.7784, 0.5135, 0.7917, 0.5135, 0.7917, 0.5135, 0.7784, 0.375, 0.765, 0.4104, 0.765, 0.4104, 0.7784, 0.375, 0.7784, 0.4646, 0.765, 0.4729, 0.765, 0.4729, 0.7784, 0.4646, 0.7784, 0.5271, 0.765, 0.5354, 0.765, 0.5354, 0.7784, 0.5271, 0.7784, 0.5896, 0.765, 0.625, 0.765, 0.625, 0.7784, 0.5896, 0.7784, 0.5896, 0.765, 0.5896, 0.7784, 0.5354, 0.7784, 0.5354, 0.765, 0.4865, 0.765, 0.4865, 0.7784, 0.4729, 0.7784, 0.4729, 0.765, 0.4646, 0.765, 0.4646, 0.7784, 0.4104, 0.7784, 0.4104, 0.765, 0.64, 0.625, 0.6534, 0.625, 0.6534, 0.75, 0.64, 0.75, 0.5, 0.7917, 0.4865, 0.7917, 0.4865, 0.7917, 0.5, 0.7917, 0.4865, 0.7784, 0.4865, 0.765, 0.4865, 0.765, 0.4865, 0.7784, 0.5, 0.765, 0.5135, 0.765, 0.5135, 0.765, 0.5, 0.765, 0.5135, 0.7784, 0.5135, 0.7917, 0.5135, 0.7917, 0.5135, 0.7784, 0.4865, 0.7784, 0.4865, 0.765, 0.4865, 0.765, 0.4865, 0.7784, 0.5, 0.765, 0.5135, 0.765, 0.5135, 0.765, 0.5, 0.765, 0.5135, 0.7917, 0.5, 0.7917, 0.5, 0.7917, 0.5135, 0.7917, 0.4865, 0.765, 0.5, 0.765, 0.5, 0.765, 0.4865, 0.765, 0.5, 0.765, 0.5135, 0.765, 0.5135, 0.765, 0.5, 0.765, 0.5135, 0.7784, 0.5135, 0.7917, 0.5135, 0.7917, 0.5135, 0.7784, 0.5135, 0.7917, 0.5, 0.7917, 0.5, 0.7917, 0.5135, 0.7917, 0.5135, 0.765, 0.5135, 0.7784, 0.5135, 0.7784, 0.5135, 0.765, 0.4865, 0.7917, 0.4865, 0.7784, 0.4865, 0.7784, 0.4865, 0.7917, 0.4865, 0.765, 0.5, 0.765, 0.5, 0.765, 0.4865, 0.765, 0.5135, 0.765, 0.5135, 0.7784, 0.5135, 0.7784, 0.5135, 0.765, 0.5135, 0.7917, 0.5, 0.7917, 0.5, 0.7917, 0.5135, 0.7917, 0.5135, 0.7917, 0.5, 0.7917, 0.5, 0.7917, 0.5135, 0.7917, 0.5135, 0.765, 0.5135, 0.7784, 0.5135, 0.7784, 0.5135, 0.765, 0.4865, 0.765, 0.5, 0.765, 0.5, 0.765, 0.4865, 0.765, 0.4865, 0.7917, 0.4865, 0.7784, 0.4865, 0.7784, 0.4865, 0.7917, 0.4865, 0.7784, 0.4865, 0.765, 0.4865, 0.765, 0.4865, 0.7784, 0.5, 0.7917, 0.4865, 0.7917, 0.4865, 0.7917, 0.5, 0.7917, 0.4865, 0.7917, 0.4865, 0.7784, 0.4865, 0.7784, 0.4865, 0.7917, 0.4865, 0.765, 0.5, 0.765, 0.5, 0.765, 0.4865, 0.765, 0.5135, 0.7784, 0.5135, 0.7917, 0.5, 0.7917, 0.5, 0.7784, 0.5, 0.7784, 0.5, 0.7917, 0.4865, 0.7917, 0.4865, 0.7784, 0.5, 0.765, 0.5, 0.7784, 0.4865, 0.7784, 0.4865, 0.765, 0.5135, 0.765, 0.5135, 0.7784, 0.5, 0.7784, 0.5, 0.765, 0.5135, 0.7784, 0.5135, 0.7917, 0.5135, 0.7917, 0.5135, 0.7784, 0.5, 0.765, 0.5135, 0.765, 0.5135, 0.765, 0.5, 0.765, 0.4865, 0.7784, 0.4865, 0.765, 0.4865, 0.765, 0.4865, 0.7784, 0.5, 0.7917, 0.4865, 0.7917, 0.4865, 0.7917, 0.5, 0.7917, 0.5, 0.0, 0.5, 0.125, 0.4865, 0.125, 0.4865, 0.0, 0.5271, 0.0, 0.5271, 0.125, 0.5135, 0.125, 0.5135, 0.0, 0.5135, 0.0, 0.5135, 0.125, 0.5, 0.125, 0.5, 0.0, 0.5896, 0.0, 0.625, 0.0, 0.625, 0.125, 0.5896, 0.125, 0.5271, 0.0, 0.5354, 0.0, 0.5354, 0.125, 0.5271, 0.125, 0.4646, 0.0, 0.4729, 0.0, 0.4729, 0.125, 0.4646, 0.125, 0.375, 0.0, 0.4104, 0.0, 0.4104, 0.125, 0.375, 0.125, 0.5896, 0.0, 0.5896, 0.125, 0.5354, 0.125, 0.5354, 0.0, 0.4865, 0.0, 0.4865, 0.125, 0.4729, 0.125, 0.4729, 0.0, 0.4646, 0.0, 0.4646, 0.125, 0.4104, 0.125, 0.4104, 0.0, 0.4646, 0.8333, 0.4104, 0.8333, 0.4104, 0.875, 0.4646, 0.875, 0.4865, 0.875, 0.4729, 0.875, 0.4729, 0.9167, 0.4865, 0.9167, 0.5896, 0.9167, 0.5354, 0.9167, 0.5354, 0.9583, 0.5896, 0.9583, 0.4646, 0.9167, 0.4104, 0.9167, 0.4104, 0.9583, 0.4646, 0.9583, 0.36, 0.625, 0.36, 0.75, 0.375, 0.75, 0.375, 0.625, 0.8333, 0.625, 0.8333, 0.75, 0.875, 0.75, 0.875, 0.625, 0.6534, 0.625, 0.6534, 0.75, 0.6667, 0.75, 0.6667, 0.625, 0.6667, 0.625, 0.6667, 0.75, 0.7083, 0.75, 0.7083, 0.625, 0.7083, 0.625, 0.7083, 0.75, 0.75, 0.75, 0.75, 0.625, 0.75, 0.625, 0.75, 0.75, 0.7917, 0.75, 0.7917, 0.625, 0.7917, 0.625, 0.7917, 0.75, 0.8333, 0.75, 0.8333, 0.625, 0.125, 0.625, 0.125, 0.75, 0.1667, 0.75, 0.1667, 0.625, 0.1667, 0.625, 0.1667, 0.75, 0.2083, 0.75, 0.2083, 0.625, 0.2083, 0.625, 0.2083, 0.75, 0.25, 0.75, 0.25, 0.625, 0.25, 0.625, 0.25, 0.75, 0.2917, 0.75, 0.2917, 0.625, 0.2917, 0.625, 0.2917, 0.75, 0.3333, 0.75, 0.3333, 0.625, 0.4646, 0.875, 0.4646, 0.875, 0.4646, 0.9167, 0.4646, 0.9167, 0.5354, 0.8333, 0.5354, 0.8333, 0.5354, 0.7917, 0.5354, 0.7917, 0.5896, 0.7917, 0.5896, 0.7917, 0.5896, 0.8333, 0.5896, 0.8333, 0.5354, 0.7917, 0.5354, 0.7917, 0.5896, 0.7917, 0.5896, 0.7917, 0.4729, 0.8333, 0.4729, 0.8333, 0.4729, 0.7917, 0.4729, 0.7917, 0.5271, 0.7917, 0.5271, 0.7917, 0.5271, 0.8333, 0.5271, 0.8333, 0.5135, 0.7917, 0.5135, 0.7917, 0.5271, 0.7917, 0.5271, 0.7917, 0.4104, 0.8333, 0.4104, 0.8333, 0.4104, 0.7917, 0.4104, 0.7917, 0.5896, 0.7917, 0.5354, 0.7917, 0.5354, 0.8333, 0.5896, 0.8333, 0.4865, 0.7917, 0.4729, 0.7917, 0.4729, 0.8333, 0.4865, 0.8333, 0.4646, 0.7917, 0.4104, 0.7917, 0.4104, 0.8333, 0.4646, 0.8333, 0.5896, 0.8333, 0.5354, 0.8333, 0.5354, 0.875, 0.5896, 0.875, 0.4865, 0.8333, 0.4729, 0.8333, 0.4729, 0.875, 0.4865, 0.875, 0.5896, 0.875, 0.5354, 0.875, 0.5354, 0.9167, 0.5896, 0.9167, 0.4646, 0.875, 0.4104, 0.875, 0.4104, 0.9167, 0.4646, 0.9167, 0.4865, 0.9167, 0.4729, 0.9167, 0.4729, 0.9583, 0.4865, 0.9583, 0.4104, 0.9167, 0.4104, 0.9167, 0.4104, 0.875, 0.4104, 0.875, 0.5354, 0.9583, 0.5354, 0.9583, 0.5354, 0.9167, 0.5354, 0.9167, 0.5896, 0.9583, 0.5896, 0.9583, 0.5354, 0.9583, 0.5354, 0.9583, 0.5896, 0.9167, 0.5896, 0.9167, 0.5896, 0.9583, 0.5896, 0.9583, 0.4729, 0.9583, 0.4729, 0.9583, 0.4729, 0.9167, 0.4729, 0.9167, 0.4865, 0.9583, 0.4865, 0.9583, 0.4729, 0.9583, 0.4729, 0.9583, 0.5271, 0.9167, 0.5271, 0.9167, 0.5271, 0.9583, 0.5271, 0.9583, 0.4646, 0.7917, 0.4646, 0.7917, 0.4646, 0.8333, 0.4646, 0.8333, 0.4104, 0.7917, 0.4104, 0.7917, 0.4646, 0.7917, 0.4646, 0.7917, 0.4104, 0.9583, 0.4104, 0.9583, 0.4104, 0.9167, 0.4104, 0.9167, 0.5354, 0.875, 0.5354, 0.875, 0.5354, 0.8333, 0.5354, 0.8333, 0.4646, 0.9583, 0.4646, 0.9583, 0.4104, 0.9583, 0.4104, 0.9583, 0.5896, 0.8333, 0.5896, 0.8333, 0.5896, 0.875, 0.5896, 0.875, 0.4646, 0.9167, 0.4646, 0.9167, 0.4646, 0.9583, 0.4646, 0.9583, 0.4729, 0.875, 0.4729, 0.875, 0.4729, 0.8333, 0.4729, 0.8333, 0.5271, 0.8333, 0.5271, 0.8333, 0.5271, 0.875, 0.5271, 0.875, 0.4104, 0.875, 0.4104, 0.875, 0.4104, 0.8333, 0.4104, 0.8333, 0.4646, 0.8333, 0.4646, 0.8333, 0.4646, 0.875, 0.4646, 0.875, 0.5354, 0.9167, 0.5354, 0.9167, 0.5354, 0.875, 0.5354, 0.875, 0.5896, 0.875, 0.5896, 0.875, 0.5896, 0.9167, 0.5896, 0.9167, 0.4646, 0.7784, 0.4104, 0.7784, 0.4104, 0.7917, 0.4646, 0.7917, 0.4865, 0.7784, 0.4729, 0.7784, 0.4729, 0.7917, 0.4865, 0.7917, 0.5896, 0.7784, 0.5354, 0.7784, 0.5354, 0.7917, 0.5896, 0.7917, 0.4646, 0.9583, 0.4104, 0.9583, 0.4104, 1.0, 0.4646, 1.0, 0.4865, 0.9583, 0.4729, 0.9583, 0.4729, 1.0, 0.4865, 1.0, 0.5896, 0.9583, 0.5354, 0.9583, 0.5354, 1.0, 0.5896, 1.0, 0.4646, 0.625, 0.4104, 0.625, 0.4104, 0.75, 0.4646, 0.75, 0.4865, 0.625, 0.4729, 0.625, 0.4729, 0.75, 0.4865, 0.75, 0.5896, 0.625, 0.5354, 0.625, 0.5354, 0.75, 0.5896, 0.75, 0.375, 0.9583, 0.375, 1.0, 0.4104, 1.0, 0.4104, 0.9583, 0.4646, 0.9583, 0.4646, 1.0, 0.4729, 1.0, 0.4729, 0.9583, 0.5271, 0.9583, 0.5271, 1.0, 0.5354, 1.0, 0.5354, 0.9583, 0.5896, 0.9583, 0.5896, 1.0, 0.625, 1.0, 0.625, 0.9583, 0.5896, 0.625, 0.5896, 0.75, 0.625, 0.75, 0.625, 0.625, 0.5271, 0.625, 0.5271, 0.75, 0.5354, 0.75, 0.5354, 0.625, 0.4646, 0.625, 0.4646, 0.75, 0.4729, 0.75, 0.4729, 0.625, 0.375, 0.625, 0.375, 0.75, 0.4104, 0.75, 0.4104, 0.625, 0.5896, 0.7784, 0.5896, 0.7917, 0.625, 0.7917, 0.625, 0.7784, 0.5271, 0.7784, 0.5271, 0.7917, 0.5354, 0.7917, 0.5354, 0.7784, 0.4646, 0.7784, 0.4646, 0.7917, 0.4729, 0.7917, 0.4729, 0.7784, 0.375, 0.7784, 0.375, 0.7917, 0.4104, 0.7917, 0.4104, 0.7784, 0.5896, 0.7917, 0.5896, 0.8333, 0.625, 0.8333, 0.625, 0.7917, 0.5271, 0.7917, 0.5271, 0.8333, 0.5354, 0.8333, 0.5354, 0.7917, 0.4646, 0.7917, 0.4646, 0.8333, 0.4729, 0.8333, 0.4729, 0.7917, 0.375, 0.7917, 0.375, 0.8333, 0.4104, 0.8333, 0.4104, 0.7917, 0.5896, 0.8333, 0.5896, 0.875, 0.625, 0.875, 0.625, 0.8333, 0.5271, 0.8333, 0.5271, 0.875, 0.5354, 0.875, 0.5354, 0.8333, 0.4646, 0.8333, 0.4646, 0.875, 0.4729, 0.875, 0.4729, 0.8333, 0.375, 0.8333, 0.375, 0.875, 0.4104, 0.875, 0.4104, 0.8333, 0.5896, 0.875, 0.5896, 0.9167, 0.625, 0.9167, 0.625, 0.875, 0.5271, 0.875, 0.5271, 0.9167, 0.5354, 0.9167, 0.5354, 0.875, 0.4646, 0.875, 0.4646, 0.9167, 0.4729, 0.9167, 0.4729, 0.875, 0.375, 0.875, 0.375, 0.9167, 0.4104, 0.9167, 0.4104, 0.875, 0.5896, 0.9167, 0.5896, 0.9583, 0.625, 0.9583, 0.625, 0.9167, 0.5271, 0.9167, 0.5271, 0.9583, 0.5354, 0.9583, 0.5354, 0.9167, 0.4646, 0.9167, 0.4646, 0.9583, 0.4729, 0.9583, 0.4729, 0.9167, 0.375, 0.9167, 0.375, 0.9583, 0.4104, 0.9583, 0.4104, 0.9167, 0.5271, 0.875, 0.5271, 0.875, 0.5271, 0.9167, 0.5271, 0.9167, 0.4729, 0.9167, 0.4729, 0.9167, 0.4729, 0.875, 0.4729, 0.875, 0.5135, 0.625, 0.5, 0.625, 0.5, 0.75, 0.5135, 0.75, 0.5135, 0.9583, 0.5, 0.9583, 0.5, 1.0, 0.5135, 1.0, 0.4865, 0.7917, 0.4865, 0.7917, 0.4865, 0.7784, 0.4865, 0.7784, 0.5135, 0.9583, 0.5135, 0.9583, 0.5, 0.9583, 0.5, 0.9583, 0.5135, 0.9167, 0.5, 0.9167, 0.5, 0.9583, 0.5135, 0.9583, 0.5135, 0.8333, 0.5, 0.8333, 0.5, 0.875, 0.5135, 0.875, 0.5135, 0.7917, 0.5, 0.7917, 0.5, 0.8333, 0.5135, 0.8333, 0.4865, 0.7917, 0.4865, 0.7917, 0.5, 0.7917, 0.5, 0.7917, 0.5135, 0.875, 0.5, 0.875, 0.5, 0.9167, 0.5135, 0.9167, 0.5271, 0.875, 0.5135, 0.875, 0.5135, 0.9167, 0.5271, 0.9167, 0.5271, 0.7917, 0.5135, 0.7917, 0.5135, 0.8333, 0.5271, 0.8333, 0.5271, 0.8333, 0.5135, 0.8333, 0.5135, 0.875, 0.5271, 0.875, 0.5271, 0.9167, 0.5135, 0.9167, 0.5135, 0.9583, 0.5271, 0.9583, 0.5271, 0.9583, 0.5271, 0.9583, 0.5135, 0.9583, 0.5135, 0.9583, 0.5271, 0.7784, 0.5135, 0.7784, 0.5135, 0.7917, 0.5271, 0.7917, 0.5271, 0.9583, 0.5135, 0.9583, 0.5135, 1.0, 0.5271, 1.0, 0.5271, 0.625, 0.5135, 0.625, 0.5135, 0.75, 0.5271, 0.75, 0.5, 0.7917, 0.5, 0.7917, 0.5135, 0.7917, 0.5135, 0.7917, 0.4729, 0.7917, 0.4729, 0.7917, 0.4865, 0.7917, 0.4865, 0.7917, 0.5, 0.625, 0.4865, 0.625, 0.4865, 0.75, 0.5, 0.75, 0.5, 0.9583, 0.4865, 0.9583, 0.4865, 1.0, 0.5, 1.0, 0.5, 0.7917, 0.5, 0.7917, 0.4865, 0.7917, 0.4865, 0.7917, 0.5, 0.9583, 0.5, 0.9583, 0.4865, 0.9583, 0.4865, 0.9583, 0.5, 0.9167, 0.4865, 0.9167, 0.4865, 0.9583, 0.5, 0.9583, 0.5, 0.8333, 0.4865, 0.8333, 0.4865, 0.875, 0.5, 0.875, 0.5, 0.7917, 0.4865, 0.7917, 0.4865, 0.8333, 0.5, 0.8333, 0.5, 0.875, 0.4865, 0.875, 0.4865, 0.9167, 0.5, 0.9167, 0.5, 0.75, 0.4865, 0.75, 0.4865, 0.765, 0.5, 0.765, 0.5271, 0.75, 0.5135, 0.75, 0.5135, 0.765, 0.5271, 0.765, 0.5135, 0.75, 0.5, 0.75, 0.5, 0.765, 0.5135, 0.765, 0.375, 0.75, 0.375, 0.765, 0.4104, 0.765, 0.4104, 0.75, 0.4646, 0.75, 0.4646, 0.765, 0.4729, 0.765, 0.4729, 0.75, 0.5271, 0.75, 0.5271, 0.765, 0.5354, 0.765, 0.5354, 0.75, 0.5896, 0.75, 0.5896, 0.765, 0.625, 0.765, 0.625, 0.75, 0.5896, 0.75, 0.5354, 0.75, 0.5354, 0.765, 0.5896, 0.765, 0.4865, 0.75, 0.4729, 0.75, 0.4729, 0.765, 0.4865, 0.765, 0.4646, 0.75, 0.4104, 0.75, 0.4104, 0.765, 0.4646, 0.765, 0.625, 0.625, 0.625, 0.75, 0.64, 0.75, 0.64, 0.625, 0.3466, 0.625, 0.3466, 0.75, 0.36, 0.75, 0.36, 0.625, 0.3333, 0.625, 0.3333, 0.75, 0.3466, 0.75, 0.3466, 0.625, 0.5135, 0.765, 0.5135, 0.765, 0.5135, 0.7784, 0.5135, 0.7784, 0.5271, 0.765, 0.5135, 0.765, 0.5135, 0.7784, 0.5271, 0.7784, 0.5135, 0.7784, 0.5135, 0.7784, 0.5135, 0.7917, 0.5135, 0.7917, 0.375, 0.765, 0.375, 0.7784, 0.4104, 0.7784, 0.4104, 0.765, 0.4646, 0.765, 0.4646, 0.7784, 0.4729, 0.7784, 0.4729, 0.765, 0.5271, 0.765, 0.5271, 0.7784, 0.5354, 0.7784, 0.5354, 0.765, 0.5896, 0.765, 0.5896, 0.7784, 0.625, 0.7784, 0.625, 0.765, 0.5896, 0.765, 0.5354, 0.765, 0.5354, 0.7784, 0.5896, 0.7784, 0.4865, 0.765, 0.4729, 0.765, 0.4729, 0.7784, 0.4865, 0.7784, 0.4646, 0.765, 0.4104, 0.765, 0.4104, 0.7784, 0.4646, 0.7784, 0.64, 0.625, 0.64, 0.75, 0.6534, 0.75, 0.6534, 0.625, 0.5, 0.7917, 0.5, 0.7917, 0.4865, 0.7917, 0.4865, 0.7917, 0.4865, 0.7784, 0.4865, 0.7784, 0.4865, 0.765, 0.4865, 0.765, 0.5, 0.765, 0.5, 0.765, 0.5135, 0.765, 0.5135, 0.765, 0.5135, 0.7784, 0.5135, 0.7784, 0.5135, 0.7917, 0.5135, 0.7917, 0.4865, 0.7784, 0.4865, 0.7784, 0.4865, 0.765, 0.4865, 0.765, 0.5, 0.765, 0.5, 0.765, 0.5135, 0.765, 0.5135, 0.765, 0.5135, 0.7917, 0.5135, 0.7917, 0.5, 0.7917, 0.5, 0.7917, 0.4865, 0.765, 0.4865, 0.765, 0.5, 0.765, 0.5, 0.765, 0.5, 0.765, 0.5, 0.765, 0.5135, 0.765, 0.5135, 0.765, 0.5135, 0.7784, 0.5135, 0.7784, 0.5135, 0.7917, 0.5135, 0.7917, 0.5135, 0.7917, 0.5135, 0.7917, 0.5, 0.7917, 0.5, 0.7917, 0.5135, 0.765, 0.5135, 0.765, 0.5135, 0.7784, 0.5135, 0.7784, 0.4865, 0.7917, 0.4865, 0.7917, 0.4865, 0.7784, 0.4865, 0.7784, 0.4865, 0.765, 0.4865, 0.765, 0.5, 0.765, 0.5, 0.765, 0.5135, 0.765, 0.5135, 0.765, 0.5135, 0.7784, 0.5135, 0.7784, 0.5135, 0.7917, 0.5135, 0.7917, 0.5, 0.7917, 0.5, 0.7917, 0.5135, 0.7917, 0.5135, 0.7917, 0.5, 0.7917, 0.5, 0.7917, 0.5135, 0.765, 0.5135, 0.765, 0.5135, 0.7784, 0.5135, 0.7784, 0.4865, 0.765, 0.4865, 0.765, 0.5, 0.765, 0.5, 0.765, 0.4865, 0.7917, 0.4865, 0.7917, 0.4865, 0.7784, 0.4865, 0.7784, 0.4865, 0.7784, 0.4865, 0.7784, 0.4865, 0.765, 0.4865, 0.765, 0.5, 0.7917, 0.5, 0.7917, 0.4865, 0.7917, 0.4865, 0.7917, 0.4865, 0.7917, 0.4865, 0.7917, 0.4865, 0.7784, 0.4865, 0.7784, 0.4865, 0.765, 0.4865, 0.765, 0.5, 0.765, 0.5, 0.765, 0.5135, 0.7784, 0.5, 0.7784, 0.5, 0.7917, 0.5135, 0.7917, 0.5, 0.7784, 0.4865, 0.7784, 0.4865, 0.7917, 0.5, 0.7917, 0.5, 0.765, 0.4865, 0.765, 0.4865, 0.7784, 0.5, 0.7784, 0.5135, 0.765, 0.5, 0.765, 0.5, 0.7784, 0.5135, 0.7784, 0.5135, 0.7784, 0.5135, 0.7784, 0.5135, 0.7917, 0.5135, 0.7917, 0.5, 0.765, 0.5, 0.765, 0.5135, 0.765, 0.5135, 0.765, 0.4865, 0.7784, 0.4865, 0.7784, 0.4865, 0.765, 0.4865, 0.765, 0.5, 0.7917, 0.5, 0.7917, 0.4865, 0.7917, 0.4865, 0.7917, 0.5, 0.0, 0.4865, 0.0, 0.4865, 0.125, 0.5, 0.125, 0.5271, 0.0, 0.5135, 0.0, 0.5135, 0.125, 0.5271, 0.125, 0.5135, 0.0, 0.5, 0.0, 0.5, 0.125, 0.5135, 0.125, 0.5896, 0.0, 0.5896, 0.125, 0.625, 0.125, 0.625, 0.0, 0.5271, 0.0, 0.5271, 0.125, 0.5354, 0.125, 0.5354, 0.0, 0.4646, 0.0, 0.4646, 0.125, 0.4729, 0.125, 0.4729, 0.0, 0.375, 0.0, 0.375, 0.125, 0.4104, 0.125, 0.4104, 0.0, 0.5896, 0.0, 0.5354, 0.0, 0.5354, 0.125, 0.5896, 0.125, 0.4865, 0.0, 0.4729, 0.0, 0.4729, 0.125, 0.4865, 0.125, 0.4646, 0.0, 0.4104, 0.0, 0.4104, 0.125, 0.4646, 0.125])
me_cube_002.update()

# ---- objects
ob_cube = bpy.data.objects.new('Cube', me_cube_001)
ob_cube_001 = bpy.data.objects.new('Cube.001', me_cube)
ob_cube_002 = bpy.data.objects.new('Cube.002', me_cube_002)

# ---- transforms, parenting, visibility, modifiers, constraints
ob_cube.location = (0.0, 0.0, 0.0)
ob_cube.scale = (2.0, 0.3, 4.0)
ob_cube_001.location = (0.0, 0.0, 0.0)
ob_cube_001.scale = (1.0, 0.35, 0.1)
ob_cube_001.use_mesh_mirror_x = True
ob_cube_002.location = (-0.8, -0.15, -2.05)
ob_cube_002.scale = (0.8, 0.1, 1.95)

# ---- collection membership
col_collection.objects.link(ob_cube)
col_collection.objects.link(ob_cube_001)
col_collection.objects.link(ob_cube_002)

# ---- scene / render settings (as saved in the file)
scene.frame_start = 1; scene.frame_end = 250; scene.frame_set(249)
scene.render.engine = 'BLENDER_EEVEE_NEXT'
scene.render.bake_bias = 0.0
scene.render.bake_samples = 0
scene.cycles.sampling_pattern = 'TABULATED_SOBOL'
scene.eevee.use_volume_custom_range = False
bpy.context.view_layer.update()

# ---- added for rendering (the .blend has no active camera and no usable light): camera, sun
cam_auto = bpy.data.cameras.new('AutoCamera')
cam_auto.lens = 50.0
cam_auto.sensor_width = 36.0
cam_auto.clip_end = 1000.0
ob_auto_camera = bpy.data.objects.new('AutoCamera', cam_auto)
scene.collection.objects.link(ob_auto_camera)
ob_auto_camera.location = (8.30077, -9.96092, 6.64061)
ob_auto_camera.rotation_euler = (1.09748, -7.21219e-08, 0.694738)
scene.camera = ob_auto_camera
light_auto_sun = bpy.data.lights.new('AutoSun', 'SUN')
light_auto_sun.energy = 3.0
light_auto_sun.angle = 0.0523599
ob_auto_sun = bpy.data.objects.new('AutoSun', light_auto_sun)
scene.collection.objects.link(ob_auto_sun)
ob_auto_sun.rotation_euler = (0.872665, 0.174533, 0.523599)
bpy.context.view_layer.update()
